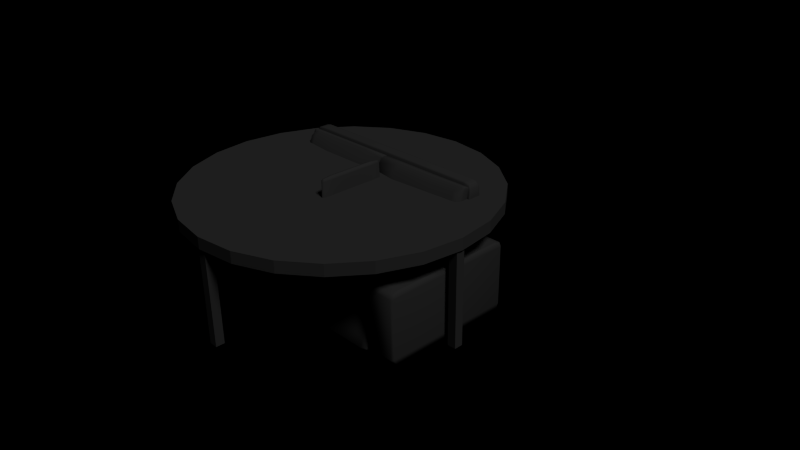 # Source: sitzwuerfel_und_tisch.blend  (saved by Blender 2.66.1; exported with 4.5.12 LTS)
import bpy
from mathutils import Matrix  # noqa: F401  (used for matrix-valued properties, if any)

bpy.ops.wm.read_factory_settings(use_empty=True)
scene = bpy.context.scene
scene.name = 'Scene'

# ---- collections
col_collection_1 = bpy.data.collections.new('Collection 1'); scene.collection.children.link(col_collection_1)
col_collection_2 = bpy.data.collections.new('Collection 2'); scene.collection.children.link(col_collection_2)
col_collection_2.hide_render = True
col_collection_2.hide_viewport = True
col_collection_20 = bpy.data.collections.new('Collection 20'); scene.collection.children.link(col_collection_20)
col_collection_20.hide_render = True
col_collection_20.hide_viewport = True

# ---- materials (node trees are filled in below, after node groups)
mat_sitzwuerfel_weiss = bpy.data.materials.new('sitzwuerfel_weiss')
mat_sitzwuerfel_weiss.alpha_threshold = 0.0
mat_sitzwuerfel_weiss.use_transparent_shadow = False
mat_sitzwuerfel_weiss.roughness = 0.5
mat_sitzwuerfel_weiss.line_color = (0.0, 0.0, 0.0, 1.0)
mat_tisch_lila = bpy.data.materials.new('tisch_lila')
mat_tisch_lila.alpha_threshold = 0.0
mat_tisch_lila.use_transparent_shadow = False
mat_tisch_lila.diffuse_color = (0.3907, 0.814, 0.814, 1.0)
mat_tisch_lila.roughness = 0.5
mat_tisch_lila.line_color = (0.0, 0.0, 0.0, 1.0)
mat_tisch_rund = bpy.data.materials.new('tisch_rund')
mat_tisch_rund.alpha_threshold = 0.0
mat_tisch_rund.use_transparent_shadow = False
mat_tisch_rund.diffuse_color = (0.04955, 0.04955, 0.04955, 1.0)
mat_tisch_rund.roughness = 0.5
mat_tisch_rund.line_color = (0.0, 0.0, 0.0, 1.0)
mat_cleuse_aluminium = bpy.data.materials.new('cleuse_aluminium')
mat_tisch_gruen = bpy.data.materials.new('tisch_gruen')
mat_tisch_gruen.alpha_threshold = 0.0
mat_tisch_gruen.use_transparent_shadow = False
mat_tisch_gruen.diffuse_color = (0.1526, 0.402, 0.1325, 1.0)
mat_tisch_gruen.roughness = 0.5
mat_tisch_gruen.line_color = (0.0, 0.0, 0.0, 1.0)

# ---- material node trees

# ---- world
world_world = bpy.data.worlds.new('World'); scene.world = world_world
world_world.color = (0.0, 0.0, 0.0)
world_world.use_sun_shadow = False
world_world.sun_shadow_jitter_overblur = 0.0
world_world.cycles.sampling_method = 'MANUAL'
world_world.cycles.sample_map_resolution = 256

# ---- cameras
cam_camera = bpy.data.cameras.new('Camera')
cam_camera.clip_end = 100.0
cam_camera.lens = 35.0
cam_camera.sensor_width = 32.0
cam_camera.sensor_height = 18.0
cam_camera.ortho_scale = 7.314
cam_camera.dof.focus_distance = 0.0
cam_camera.dof.aperture_fstop = 128.0

# ---- lights
light_lamp = bpy.data.lights.new('Lamp', 'SUN')
light_lamp.transmission_factor = 0.0
light_lamp.cutoff_distance = 30.0
light_lamp.angle = 0.1993
light_lamp.energy = 1.0
light_lamp.shadow_buffer_clip_start = 1.001
light_lamp.shadow_soft_size = 0.1
light_lamp.shadow_cascade_max_distance = 1000.0
light_lamp.cycles.use_multiple_importance_sampling = False

# ---- meshes
me_cube_003 = bpy.data.meshes.new('Cube.003')
me_cube_003.from_pydata([(0.2955, 0.3, -0.001958), (0.2955, -0.3, -0.001958), (-0.3045, -0.3, -0.001958), (-0.3045, 0.3, -0.001958), (0.2955, 0.3, 0.598), (0.2955, -0.3, 0.598), (-0.3045, -0.3, 0.598), (-0.3045, 0.3, 0.598), (0.2749, 0.2795, 0.598), (0.2749, -0.2795, 0.598), (-0.284, 0.2795, 0.598), (-0.284, -0.2795, 0.598), (0.2749, 0.2795, 0.5923), (0.2749, -0.2795, 0.5923), (-0.284, 0.2795, 0.5923), (-0.284, -0.2795, 0.5923)], [], [(0, 1, 2, 3), (11, 9, 13, 15), (0, 4, 5, 1), (1, 5, 6, 2), (2, 6, 7, 3), (4, 0, 3, 7), (8, 9, 5, 4), (10, 8, 4, 7), (9, 11, 6, 5), (11, 10, 7, 6), (12, 14, 15, 13), (10, 11, 15, 14), (9, 8, 12, 13), (8, 10, 14, 12)])
me_cube_003.polygons.foreach_set('material_index', [0, 0, 0, 0, 0, 0, 0, 0, 0, 0, 1, 0, 0, 0])
me_cube_003.materials.append(mat_sitzwuerfel_weiss)
me_cube_003.materials.append(mat_tisch_lila)
me_cube_003.use_remesh_preserve_volume = False
me_cube_003.use_remesh_preserve_attributes = False
me_cube_003.use_mirror_vertex_groups = False
me_cube_003.update()
me_cube_004 = bpy.data.meshes.new('Cube.004')
me_cube_004.from_pydata([(0.7, 0.2953, 0.06754), (0.7006, 0.2573, 0.02973), (0.8873, 0.4031, 0.03998), (0.8874, 0.4161, 0.06754), (0.8873, 0.3639, 0.02938), (0.8775, 0.4295, 0.06754), (0.8775, 0.3758, 0.02931), (0.7073, -0.4031, 0.03998), (0.7073, -0.4161, 0.06754), (0.7002, -0.2858, 0.04007), (0.7074, -0.3639, 0.02938), (0.7176, -0.4161, 0.03996), (0.7176, -0.4295, 0.06754), (0.7, -0.2953, 0.06754), (0.7176, -0.3758, 0.02931), (0.8873, -0.2858, 0.02761), (0.8775, 0.2953, 0.02748), (0.7074, -0.2858, 0.4882), (0.7074, 0.2858, 0.4882), (0.7176, -0.2953, 0.4883), (0.7176, 0.2953, 0.4883), (0.7012, 0.2187, 0.4873), (0.6744, 0.4413, 0.02739), (0.6897, 0.4411, 0.02744), (0.6742, 0.4411, 0.02139), (0.6379, 0.4414, 0.02738), (0.6892, 0.4409, 0.02159), (0.6379, 0.4411, 0.02132), (0.6974, -0.06492, 0.02739), (0.6978, -0.06606, 0.04136), (0.6962, -0.2024, 0.02744), (0.6962, -0.0615, 0.02139), (0.6978, 0.07511, 0.02738), (0.6982, 0.07511, 0.04136), (0.6965, -0.2069, 0.04136), (0.6951, -0.1887, 0.02159), (0.6965, 0.07511, 0.02132), (-0.6379, -0.4297, 0.02738), (0.6744, 0.4372, 0.01818), (0.6379, 0.4372, 0.01801), (0.6742, 0.4406, 0.0197), (0.6897, 0.4372, 0.01869), (0.6744, 0.4308, 0.01801), (0.6379, 0.4308, 0.01784), (0.6889, 0.4405, 0.02007), (0.6899, 0.4308, 0.01853), (0.6978, 0.304, 0.02738), (0.6978, 0.2652, 0.02738), (0.6965, 0.304, 0.02132), (0.6978, 0.3231, 0.02738), (0.6965, 0.2652, 0.02132), (0.6965, 0.3231, 0.02132), (0.6744, -0.06492, 0.01818), (0.6379, -0.06606, 0.01801), (0.6744, 0.07511, 0.01801), (0.6897, -0.0615, 0.01869), (0.6742, -0.2024, 0.01869), (0.6379, -0.2069, 0.01853), (0.6379, 0.07511, 0.01784), (0.6899, 0.07511, 0.01853), (0.6892, -0.1887, 0.01915), (0.6745, 0.2033, 0.3773), (0.6742, 0.3459, 0.6397), (0.6379, 0.2003, 0.3796), (0.6892, 0.3457, 0.6307), (0.6379, 0.3444, 0.6427), (0.1699, -0.06622, 0.3136), (0.1699, -0.2069, 0.3124), (0.1699, 0.07449, 0.3077), (0.4684, -0.06622, 0.3801), (0.4684, 0.07449, 0.3844), (0.1699, -0.06622, 0.3956), (0.1699, 0.07449, 0.3766), (0.6783, -0.3954, 0.3362), (0.6783, -0.4022, 0.3278), (0.6923, -0.3803, 0.3564), (0.6782, -0.3774, 0.3567), (0.6429, -0.3905, 0.3235), (0.6429, -0.3993, 0.3159), (0.6924, -0.3866, 0.3477), (0.6919, -0.3527, 0.3669), (0.6429, -0.3761, 0.3468), (0.6744, -0.4183, 0.02739), (0.6744, -0.4297, 0.04136), (0.6379, -0.4297, 0.02738), (0.6742, -0.3841, 0.02139), (0.6897, -0.3841, 0.02744), (0.6899, -0.3945, 0.04136), (0.6379, -0.4414, 0.04136), (0.6379, -0.3945, 0.02132), (0.6892, -0.3528, 0.02159), (0.1699, 0.2971, 0.3558), (0.4684, 0.2973, 0.3558), (0.1699, 0.3089, 0.3515), (0.1699, 0.2618, 0.3589), (0.4684, 0.2621, 0.3589), (0.6973, -0.06622, 0.3557), (0.6976, -0.06622, 0.3515), (0.6968, 0.06993, 0.3557), (0.6965, -0.06622, 0.3587), (0.6968, -0.2024, 0.3598), (0.697, -0.2069, 0.3558), (0.697, 0.07449, 0.3515), (0.696, 0.05625, 0.3586), (0.696, -0.1887, 0.362), (0.4569, 0.3658, 0.7575), (0.1658, 0.3683, 0.757), (0.4569, 0.367, 0.7685), (0.1658, 0.3699, 0.768), (0.4569, 0.3047, 0.7767), (0.1658, 0.3044, 0.7767), (0.4569, 0.276, 0.7575), (0.4569, 0.3131, 0.7856), (0.1658, 0.3128, 0.7857), (0.6613, 0.2497, 0.3939), (0.6745, 0.2482, 0.3958), (0.6271, 0.2503, 0.3933), (0.4569, 0.363, 0.7746), (0.1658, 0.3658, 0.7741), (0.6777, 0.3679, 0.7581), (0.6771, 0.3692, 0.7682), (0.6744, -0.06372, 0.309), (0.6898, -0.0588, 0.3071), (0.6745, 0.0799, 0.3315), (0.6379, -0.06536, 0.3097), (0.6742, -0.2024, 0.3051), (0.6892, -0.1887, 0.3029), (0.6902, 0.08591, 0.3266), (0.6379, 0.07789, 0.3332), (0.6379, -0.2069, 0.3071), (0.6744, 0.4389, 0.7822), (0.6897, 0.4388, 0.7596), (0.6744, 0.4414, 0.04136), (0.6379, 0.4389, 0.7897), (0.6744, 0.4351, 0.7897), (0.6899, 0.4349, 0.7665), (0.6899, 0.4411, 0.04136), (0.6379, 0.4351, 0.7975), (0.6379, 0.4414, 0.04136), (0.6982, 0.2652, 0.04136), (0.6742, -0.3159, 0.3075), (0.6744, 0.4281, 0.7897), (0.6899, 0.4277, 0.7665), (0.6379, 0.4281, 0.7975), (0.6974, 0.4372, 0.02739), (0.6978, 0.4308, 0.02738), (0.6962, 0.4372, 0.02139), (0.6982, 0.4308, 0.04136), (0.6965, 0.4308, 0.02132), (0.6379, 0.419, 0.01784), (0.6899, 0.419, 0.01853), (0.6744, 0.304, 0.01801), (0.6379, 0.304, 0.01784), (0.6744, 0.3231, 0.01801), (0.6899, 0.304, 0.01853), (0.6744, 0.2652, 0.01801), (0.6379, 0.2652, 0.01784), (0.6379, 0.3231, 0.01784), (0.6899, 0.3231, 0.01853), (0.6899, 0.2652, 0.01853), (0.8874, 0.4161, 0.4485), (0.8775, 0.4295, 0.4485), (0.7, -0.2953, 0.4492), (0.6744, 0.3655, 0.7822), (0.6897, 0.3634, 0.7596), (0.6744, 0.3708, 0.7897), (0.6379, 0.3651, 0.7897), (0.6742, 0.3607, 0.7596), (0.6892, 0.3589, 0.739), (0.6899, 0.3687, 0.7665), (0.6379, 0.3706, 0.7975), (0.6379, 0.3599, 0.7665), (0.8873, -0.4031, 0.03998), (0.8874, -0.4161, 0.06754), (0.8775, -0.4161, 0.03996), (0.8873, -0.3639, 0.02938), (0.8775, -0.4295, 0.06754), (0.6965, 0.419, 0.02132), (0.8873, 0.4031, 0.476), (0.8775, 0.4161, 0.476), (0.8873, 0.3639, 0.4865), (0.8873, -0.2858, 0.4882), (0.8775, -0.2953, 0.4883), (0.7006, 0.2573, 0.4862), (0.7073, -0.4031, 0.476), (0.7074, -0.3639, 0.4865), (0.7176, -0.4161, 0.476), (0.7176, -0.3758, 0.4866), (0.7006, -0.2573, 0.4862), (0.8873, -0.4031, 0.476), (0.8873, -0.3639, 0.4865), (0.8775, -0.3758, 0.4866), (0.7073, 0.4031, 0.03998), (0.7073, 0.4161, 0.06754), (0.7176, 0.4161, 0.03996), (0.7074, 0.3639, 0.02938), (0.7176, 0.4295, 0.06754), (0.7176, 0.3758, 0.02931), (0.4569, 0.1958, 0.4267), (0.4569, 0.1852, 0.4493), (0.1658, 0.1929, 0.4272), (0.4569, 0.2069, 0.4138), (0.1658, 0.1619, 0.45), (0.1658, 0.2048, 0.4142), (0.6271, 0.2871, 0.7545), (0.6615, 0.209, 0.4265), (0.6751, 0.2117, 0.4258), (0.6615, 0.1938, 0.4489), (0.6614, 0.2078, 0.4138), (0.6747, 0.2104, 0.4137), (0.6752, 0.218, 0.448), (0.7073, 0.4031, 0.476), (0.7074, 0.3639, 0.4865), (0.7176, 0.4161, 0.476), (0.7002, 0.2858, 0.4759), (0.7176, 0.3758, 0.4866), (0.6615, 0.3206, 0.7736), (0.6751, 0.3239, 0.7725), (0.6614, 0.3267, 0.7828), (0.6271, 0.3176, 0.7743), (0.6747, 0.3295, 0.7814), (0.6271, 0.324, 0.7836), (0.6615, 0.2633, 0.4088), (0.6614, 0.2568, 0.3978), (0.6615, 0.2714, 0.4306), (0.6751, 0.2607, 0.4098), (0.6747, 0.2546, 0.3992), (0.6271, 0.2723, 0.4303), (0.6752, 0.2687, 0.4314), (0.7176, -0.2953, 0.02748), (0.6777, 0.2555, 0.4116), (0.6779, 0.2633, 0.4332), (0.6771, 0.25, 0.4013), (0.6615, 0.3694, 0.7352), (0.6613, 0.3722, 0.7727), (0.6271, 0.3712, 0.7731), (0.4569, 0.2503, 0.3933), (0.1658, 0.2488, 0.3936), (0.6615, 0.3754, 0.7558), (0.6614, 0.3761, 0.7668), (0.6751, 0.3732, 0.7564), (0.6747, 0.374, 0.767), (0.4569, 0.2642, 0.4084), (0.1658, 0.2619, 0.4088), (0.4569, 0.2576, 0.3973), (0.1658, 0.2559, 0.3976), (0.1658, 0.2686, 0.431), (0.4569, 0.2719, 0.4304), (0.1699, -0.389, 0.2725), (0.1699, -0.3689, 0.2887), (0.4684, -0.369, 0.2926), (0.1699, -0.3992, 0.2737), (0.6782, -0.06622, 0.3027), (0.6782, -0.2024, 0.3073), (0.6429, -0.06622, 0.3025), (0.6782, 0.06993, 0.303), (0.6922, -0.06622, 0.3031), (0.6919, -0.1887, 0.3064), (0.6429, -0.2069, 0.3089), (0.6429, 0.07449, 0.3029), (0.6919, 0.05625, 0.3034), (0.6782, -0.06622, 0.3625), (0.6922, -0.06622, 0.3619), (0.6782, 0.06993, 0.3621), (0.6429, -0.06622, 0.3742), (0.6782, -0.2024, 0.3671), (0.6919, 0.05625, 0.3615), (0.6429, 0.07449, 0.3738), (0.4684, 0.309, 0.3459), (0.6783, -0.3911, 0.2875), (0.6782, -0.3697, 0.3019), (0.6923, -0.3742, 0.3077), (0.6783, -0.4002, 0.2873), (0.6429, -0.389, 0.2742), (0.6429, -0.369, 0.2909), (0.6919, -0.3509, 0.3129), (0.6924, -0.3813, 0.307), (0.6429, -0.3992, 0.2752), (0.4684, 0.2973, 0.3079), (0.1699, 0.2973, 0.3079), (0.1699, 0.2621, 0.3054), (0.1699, 0.309, 0.3115), (0.4684, -0.3763, 0.3487), (0.1699, -0.3904, 0.3215), (0.1699, -0.3993, 0.3142), (0.1699, -0.3757, 0.344), (0.6976, -0.06622, 0.3459), (0.697, -0.2069, 0.3502), (0.6783, -0.4009, 0.322), (0.6429, -0.3989, 0.3099), (0.6924, -0.3853, 0.3419), (0.6783, 0.2859, 0.3558), (0.6783, 0.2973, 0.3515), (0.6429, 0.2973, 0.3558), (0.6782, 0.2517, 0.3588), (0.6923, 0.2517, 0.3557), (0.6924, 0.2621, 0.3515), (0.6429, 0.309, 0.3515), (0.6429, 0.2621, 0.3589), (0.6919, 0.2204, 0.3586), (0.6429, 0.309, 0.3459), (0.6783, 0.2859, 0.3079), (0.6782, 0.2517, 0.3055), (0.6429, 0.2973, 0.3079), (0.6783, 0.2973, 0.3115), (0.6923, 0.2517, 0.3079), (0.6919, 0.2204, 0.3056), (0.6429, 0.2621, 0.3054), (0.6429, 0.309, 0.3115), (0.6924, 0.2621, 0.3115), (0.6973, -0.06622, 0.3079), (0.6965, -0.06622, 0.3055), (0.6968, 0.06993, 0.3079), (0.6976, -0.06622, 0.3115), (0.6968, -0.2024, 0.3114), (0.696, -0.1887, 0.3085), (0.696, 0.05625, 0.3056), (0.697, 0.07449, 0.3115), (0.697, -0.2069, 0.3153), (-0.6997, 0.2858, 0.04007), (-0.7001, 0.2573, 0.02973), (-0.6995, 0.2953, 0.06754), (-0.8873, 0.4031, 0.03998), (-0.8775, 0.4161, 0.03996), (-0.8874, 0.4161, 0.06754), (-0.8775, 0.4295, 0.06754), (-0.8775, 0.3758, 0.02931), (-0.7068, -0.4031, 0.03998), (-0.7069, -0.3639, 0.02938), (-0.6997, -0.2858, 0.04007), (-0.7068, -0.4161, 0.06754), (-0.6995, -0.2953, 0.06754), (-0.8775, 0.2953, 0.02748), (-0.6744, 0.4413, 0.02739), (-0.6742, 0.4411, 0.02139), (-0.6897, 0.4411, 0.02744), (-0.6379, 0.4411, 0.02132), (-0.6892, 0.4409, 0.02159), (-0.6974, -0.06492, 0.02739), (-0.6978, 0.07511, 0.02738), (-0.6962, -0.0615, 0.02139), (-0.6962, -0.2024, 0.02744), (-0.6978, -0.06606, 0.04136), (-0.6982, 0.07511, 0.04136), (-0.6965, 0.07511, 0.02132), (-0.6951, -0.1887, 0.02159), (-0.6965, -0.2069, 0.04136), (-0.6744, 0.4372, 0.01818), (-0.6744, 0.4308, 0.01801), (-0.6897, 0.4372, 0.01869), (-0.6742, 0.4406, 0.0197), (-0.6379, 0.4372, 0.01801), (-0.6899, 0.4308, 0.01853), (-0.6379, 0.4407, 0.01958), (-0.6978, 0.304, 0.02738), (-0.6978, 0.3231, 0.02738), (-0.6965, 0.304, 0.02132), (-0.6978, 0.2652, 0.02738), (-0.6982, 0.304, 0.04136), (-0.6965, 0.3231, 0.02132), (-0.6965, 0.2652, 0.02132), (-0.6982, 0.2652, 0.04136), (-0.6744, -0.06492, 0.01818), (-0.6742, -0.2024, 0.01869), (-0.6897, -0.0615, 0.01869), (-0.6744, 0.07511, 0.01801), (-0.6892, -0.1887, 0.01915), (-0.6899, 0.07511, 0.01853), (-0.6379, 0.07511, 0.01784), (-0.6742, 0.3466, 0.6397), (-0.6379, 0.3468, 0.6427), (-0.6892, 0.3459, 0.6307), (-0.6903, 0.2123, 0.3705), (-0.1699, -0.06622, 0.3025), (-0.4684, -0.06622, 0.3025), (-0.4684, -0.2069, 0.3029), (-0.4684, 0.07449, 0.3029), (-0.1699, 0.07449, 0.3029), (-0.1699, -0.2069, 0.3034), (-0.1699, -0.06622, 0.38), (-0.4684, -0.06622, 0.38), (-0.1699, -0.2069, 0.3804), (-0.1699, 0.07449, 0.3623), (-0.4684, 0.07449, 0.3681), (-0.6783, -0.3955, 0.3296), (-0.6429, -0.3902, 0.3155), (-0.6782, -0.377, 0.3481), (-0.6923, -0.3802, 0.349), (-0.6783, -0.4025, 0.3219), (-0.6429, -0.3993, 0.3089), (-0.6919, -0.3527, 0.3586), (-0.6924, -0.3866, 0.3408), (-0.6744, -0.4183, 0.02739), (-0.6897, -0.3841, 0.02744), (-0.6742, -0.3841, 0.02139), (-0.6744, -0.4297, 0.04136), (-0.6899, -0.3945, 0.04136), (-0.6892, -0.3528, 0.02159), (-0.6379, -0.3945, 0.02132), (-0.6379, -0.4414, 0.04136), (-0.1699, 0.2973, 0.3558), (-0.4684, 0.2973, 0.3558), (-0.1699, 0.2621, 0.3589), (-0.4684, 0.309, 0.3515), (-0.4684, 0.2621, 0.3589), (-0.1699, 0.309, 0.3515), (-0.6973, -0.06622, 0.3557), (-0.6968, -0.2024, 0.3557), (-0.6965, -0.06622, 0.3587), (-0.6968, 0.06993, 0.3557), (-0.6976, -0.06622, 0.3515), (-0.697, -0.2069, 0.3515), (-0.696, -0.1887, 0.3586), (-0.696, 0.05625, 0.3586), (-0.697, 0.07449, 0.3515), (-0.1658, 0.3773, 0.7554), (-0.4569, 0.3773, 0.7554), (-0.1658, 0.3779, 0.7665), (-0.1658, 0.3716, 0.7347), (-0.4569, 0.3779, 0.7665), (-0.1658, 0.3212, 0.7736), (-0.1658, 0.3273, 0.783), (-0.4569, 0.3212, 0.7736), (-0.4569, 0.3273, 0.783), (-0.6613, 0.2497, 0.3939), (-0.4569, 0.3739, 0.7726), (-0.6379, -0.06606, 0.01801), (-0.6744, -0.06372, 0.309), (-0.6742, -0.2024, 0.3007), (-0.6745, 0.0799, 0.3315), (-0.6898, -0.0588, 0.3071), (-0.6892, -0.1887, 0.2999), (-0.6379, -0.2069, 0.301), (-0.6379, 0.07789, 0.3332), (-0.6902, 0.08591, 0.3266), (-0.6744, 0.4389, 0.7822), (-0.6744, 0.4351, 0.7897), (-0.6744, 0.4414, 0.04136), (-0.6897, 0.4388, 0.7596), (-0.6899, 0.4349, 0.7665), (-0.6899, 0.4411, 0.04136), (-0.6889, -0.291, 0.2983), (-0.6899, 0.4277, 0.7665), (-0.6929, -0.1796, 0.2983), (-0.8873, 0.4031, 0.476), (-0.6974, 0.4372, 0.02739), (-0.6937, 0.4406, 0.02748), (-0.6962, 0.4372, 0.02139), (-0.6978, 0.4308, 0.02738), (-0.6929, 0.4405, 0.02173), (-0.6965, 0.4308, 0.02132), (-0.6982, 0.4308, 0.04136), (-0.694, 0.4407, 0.04136), (-0.6744, 0.419, 0.01801), (-0.6899, 0.419, 0.01853), (-0.6379, 0.419, 0.01784), (-0.6744, 0.304, 0.01801), (-0.6744, 0.2652, 0.01801), (-0.6899, 0.304, 0.01853), (-0.6744, 0.3231, 0.01801), (-0.6379, 0.304, 0.01784), (-0.6379, 0.2652, 0.01784), (-0.6899, 0.2652, 0.01853), (-0.6899, 0.3231, 0.01853), (-0.6744, 0.3658, 0.7822), (-0.6742, 0.3611, 0.7596), (-0.6379, 0.3666, 0.7897), (-0.6744, 0.371, 0.7897), (-0.6897, 0.3635, 0.7596), (-0.6892, 0.3591, 0.739), (-0.6899, 0.3687, 0.7665), (-0.8873, -0.4031, 0.03998), (-0.8873, -0.3639, 0.02938), (-0.8775, -0.4161, 0.03996), (-0.8874, -0.4161, 0.06754), (-0.8775, -0.3758, 0.02931), (-0.8775, -0.4295, 0.06754), (-0.6978, 0.419, 0.02738), (-0.6982, 0.419, 0.04136), (-0.6379, 0.3718, 0.7975), (-0.8775, 0.4161, 0.476), (-0.8873, 0.3639, 0.4865), (-0.8775, 0.3758, 0.4866), (-0.7171, 0.2953, 0.02748), (-0.8775, 0.2953, 0.4883), (-0.8873, 0.2858, 0.4882), (-0.6997, 0.2858, 0.4759), (-0.7001, 0.2573, 0.4862), (-0.7068, -0.4031, 0.476), (-0.7171, -0.4161, 0.476), (-0.7069, -0.3639, 0.4865), (-0.7171, -0.3758, 0.4866), (-0.7001, -0.2573, 0.4862), (-0.8873, -0.4031, 0.476), (-0.8775, -0.4161, 0.476), (-0.8873, -0.3639, 0.4865), (-0.8775, -0.3758, 0.4866), (-0.7171, -0.3758, 0.02931), (-0.7068, 0.4031, 0.03998), (-0.7069, 0.3639, 0.02938), (-0.7171, 0.4161, 0.03996), (-0.7068, 0.4161, 0.06754), (-0.7171, 0.4295, 0.06754), (-0.1658, 0.2081, 0.4267), (-0.1658, 0.2069, 0.4138), (-0.4569, 0.2053, 0.4272), (-0.4569, 0.2058, 0.414), (-0.1658, 0.1723, 0.4491), (-0.4569, 0.1656, 0.4504), (-0.1658, 0.2715, 0.7535), (-0.7068, 0.4161, 0.4485), (-0.1699, -0.3989, 0.3037), (-0.6615, 0.209, 0.4265), (-0.6614, 0.2078, 0.4138), (-0.6615, 0.1893, 0.4489), (-0.6751, 0.2117, 0.4258), (-0.6747, 0.2104, 0.4137), (-0.6271, 0.2069, 0.4138), (-0.6752, 0.218, 0.448), (-0.7068, 0.4031, 0.476), (-0.7069, 0.3639, 0.4865), (-0.6615, 0.3221, 0.7733), (-0.6615, 0.2886, 0.7532), (-0.6271, 0.3212, 0.7736), (-0.6614, 0.328, 0.7826), (-0.6751, 0.3247, 0.7723), (-0.6747, 0.3303, 0.7813), (-0.6615, 0.2633, 0.4088), (-0.6751, 0.2607, 0.4098), (-0.6615, 0.2714, 0.4306), (-0.6271, 0.2642, 0.4084), (-0.6614, 0.2568, 0.3978), (-0.6747, 0.2546, 0.3992), (-0.6752, 0.2687, 0.4314), (-0.6271, 0.2576, 0.3973), (-0.7007, 0.2187, 0.02852), (-0.6777, 0.2555, 0.4116), (-0.6771, 0.25, 0.4013), (-0.6779, 0.2633, 0.4332), (-0.6745, 0.371, 0.7722), (-0.6613, 0.3732, 0.7725), (-0.4569, 0.2503, 0.3933), (-0.6615, 0.3764, 0.7556), (-0.6751, 0.3737, 0.7563), (-0.6614, 0.3771, 0.7666), (-0.6271, 0.3773, 0.7554), (-0.6747, 0.3745, 0.7669), (-0.4569, 0.264, 0.4084), (-0.1658, 0.2642, 0.4084), (-0.4569, 0.2576, 0.3973), (-0.4569, 0.271, 0.4305), (-0.1658, 0.2723, 0.4303), (-0.1658, 0.2576, 0.3973), (-0.1699, -0.389, 0.2681), (-0.4684, -0.3891, 0.2673), (-0.1699, -0.3688, 0.2835), (-0.1699, -0.3992, 0.2695), (-0.4684, -0.3992, 0.2689), (-0.4684, -0.3687, 0.2823), (-0.6782, -0.06622, 0.3027), (-0.6922, -0.06622, 0.3031), (-0.6782, 0.06993, 0.303), (-0.6429, -0.06622, 0.3025), (-0.6782, -0.2024, 0.303), (-0.6919, -0.1887, 0.3034), (-0.6919, 0.05625, 0.3034), (-0.6429, 0.07449, 0.3029), (-0.6429, -0.2069, 0.3029), (-0.6782, -0.06622, 0.3625), (-0.6429, -0.06622, 0.3627), (-0.6782, 0.06993, 0.3621), (-0.6922, -0.06622, 0.3619), (-0.6429, 0.07449, 0.3681), (-0.6919, 0.05625, 0.3615), (-0.6783, -0.3912, 0.2816), (-0.6429, -0.3891, 0.2673), (-0.6783, -0.4003, 0.2819), (-0.6923, -0.3742, 0.3012), (-0.6782, -0.3697, 0.2946), (-0.6429, -0.3687, 0.2823), (-0.6924, -0.3813, 0.3008), (-0.6919, -0.3509, 0.3056), (-0.4684, 0.2973, 0.3079), (-0.1699, 0.309, 0.3115), (-0.1699, 0.2973, 0.3079), (-0.4684, 0.2621, 0.3054), (-0.4684, 0.309, 0.3115), (-0.1699, 0.2621, 0.3054), (-0.1699, -0.3903, 0.3165), (-0.4684, -0.3902, 0.3155), (-0.1699, -0.3993, 0.3097), (-0.1699, -0.375, 0.3378), (-0.4684, -0.3747, 0.3361), (-0.4684, -0.3993, 0.3089), (-0.6783, 0.2859, 0.3558), (-0.6923, 0.2517, 0.3557), (-0.6782, 0.2517, 0.3588), (-0.6429, 0.2973, 0.3558), (-0.6783, 0.2973, 0.3515), (-0.6924, 0.2621, 0.3515), (-0.6919, 0.2204, 0.3586), (-0.6429, 0.2621, 0.3589), (-0.6429, 0.309, 0.3515), (-0.6924, 0.2621, 0.3459), (-0.6783, 0.2973, 0.3459), (-0.6429, 0.309, 0.3459), (-0.6783, 0.2859, 0.3079), (-0.6923, 0.2517, 0.3079), (-0.6783, 0.2973, 0.3115), (-0.6782, 0.2517, 0.3055), (-0.6919, 0.2204, 0.3056), (-0.6924, 0.2621, 0.3115), (-0.6429, 0.309, 0.3115), (-0.6429, 0.2621, 0.3054), (-0.6973, -0.06622, 0.3079), (-0.6968, -0.2024, 0.3079), (-0.6976, -0.06622, 0.3115), (-0.6968, 0.06993, 0.3079), (-0.6965, -0.06622, 0.3055), (-0.696, -0.1887, 0.3056), (-0.697, -0.2069, 0.3115), (-0.697, 0.07449, 0.3115), (-0.696, 0.05625, 0.3056), (0.7002, 0.2858, 0.04007), (0.7012, 0.2187, 0.02852), (0.7002, -0.2858, 0.476), (0.7176, 0.2953, 0.02748), (0.7074, 0.2858, 0.02761), (0.7012, -0.2187, 0.4873), (0.6937, 0.4406, 0.02748), (0.6929, 0.4405, 0.02173), (0.694, -0.3242, 0.04136), (0.6937, -0.3159, 0.02748), (0.6929, -0.291, 0.02173), (0.694, 0.4308, 0.01958), (0.6937, 0.4372, 0.0197), (0.6917, 0.4403, 0.02057), (0.6379, -0.3242, 0.01958), (0.6742, -0.3159, 0.0197), (0.6889, -0.291, 0.02007), (0.694, 0.07511, 0.01958), (0.6937, -0.05922, 0.0197), (0.6929, -0.1796, 0.02007), (0.6982, 0.1933, 0.04136), (0.6978, 0.1933, 0.02738), (0.6965, 0.1933, 0.02132), (0.6379, 0.1933, 0.01784), (0.6744, 0.1933, 0.01801), (0.6899, 0.1933, 0.01853), (0.694, 0.4345, 0.7201), (0.6937, 0.4387, 0.7146), (0.694, 0.4407, 0.04136), (0.6945, 0.04713, 0.3043), (0.6949, -0.06622, 0.304), (0.6945, -0.1796, 0.3067), (0.4684, -0.3236, 0.3166), (0.1699, -0.3236, 0.3118), (0.0, 0.241, 0.353), (0.0, 0.2739, 0.3506), (9.313e-10, 0.2848, 0.3472), (0.4684, 0.1917, 0.3038), (0.1699, 0.1917, 0.3038), (0.6945, 0.04713, 0.3604), (0.6949, -0.06622, 0.3607), (0.6945, -0.1796, 0.3634), (0.1699, -0.2069, 0.3934), (9.313e-10, -0.3809, 0.3124), (0.4684, 0.1917, 0.3697), (0.1699, 0.1916, 0.3697), (0.6953, -0.3242, 0.3598), (0.6951, -0.3159, 0.364), (0.6945, -0.291, 0.3664), (0.0, -0.3652, 0.3506), (0.0, -0.377, 0.3266), (-9.313e-10, -0.3814, 0.3168), (0.6953, 0.1917, 0.3115), (0.6951, 0.1834, 0.308), (0.6945, 0.1585, 0.3058), (0.6779, 0.2235, 0.4462), (0.6777, 0.217, 0.4242), (0.6771, 0.2153, 0.4126), (0.4569, 0.2104, 0.4063), (0.1658, 0.2087, 0.4066), (0.4569, 0.321, 0.788), (0.1658, 0.321, 0.788), (0.6763, 0.2462, 0.3983), (0.6763, 0.3675, 0.7719), (0.6379, 0.4407, 0.01958), (0.6379, -0.3236, 0.31), (0.6903, 0.2123, 0.3705), (0.6379, 0.3534, 0.7201), (0.6742, 0.3547, 0.7146), (0.6889, 0.3535, 0.6982), (0.6929, -0.1796, 0.3007), (0.6939, -0.05561, 0.3037), (0.6945, 0.08957, 0.3182), (0.6978, 0.4372, 0.04136), (0.6889, -0.291, 0.3055), (0.7006, -0.2573, 0.02973), (0.7074, -0.2858, 0.02761), (0.7012, -0.2187, 0.02852), (0.8775, 0.2953, 0.4883), (0.8874, -0.4161, 0.4485), (0.6982, 0.3231, 0.04136), (0.6744, 0.419, 0.01801), (0.6917, -0.2573, 0.3034), (0.7176, 0.4295, 0.4485), (0.7073, 0.4161, 0.4485), (0.6953, -0.3242, 0.319), (0.6951, -0.3159, 0.3153), (0.6945, -0.291, 0.3128), (0.694, 0.3641, 0.7201), (0.6937, 0.3587, 0.7146), (0.6929, 0.3546, 0.6982), (0.6982, 0.304, 0.04136), (0.6978, 0.419, 0.02738), (0.6379, 0.3357, 0.01784), (0.6744, 0.3357, 0.01801), (0.6899, 0.3357, 0.01853), (0.8873, 0.2858, 0.02761), (0.0, 0.2848, 0.3429), (0.0, 0.241, 0.3111), (0.6271, 0.331, 0.7861), (0.6613, 0.3334, 0.7853), (0.6745, 0.3356, 0.7836), (0.6953, 0.1917, 0.3459), (0.694, 0.3231, 0.01958), (0.694, 0.304, 0.01958), (0.694, 0.2652, 0.01958), (0.7, 0.2953, 0.4485), (0.7176, -0.4295, 0.4485), (0.7073, -0.4161, 0.4487), (0.6271, 0.3683, 0.7352), (0.6752, 0.3672, 0.736), (0.1658, 0.258, 0.7572), (0.6899, 0.3764, 0.7665), (0.6744, 0.3784, 0.7897), (0.6379, 0.3781, 0.7975), (0.6978, 0.3357, 0.02738), (0.6965, 0.3357, 0.02132), (0.6982, 0.3357, 0.04136), (0.6271, 0.1929, 0.4491), (0.6271, 0.2081, 0.4267), (0.6271, 0.2069, 0.4138), (0.694, 0.4268, 0.7201), (-0.6379, 0.4282, 0.7975), (0.6982, 0.419, 0.04136), (0.694, 0.419, 0.01958), (0.6777, 0.3292, 0.7707), (0.6771, 0.3343, 0.7795), (0.8775, 0.4161, 0.03996), (0.6745, 0.3705, 0.7723), (0.8775, -0.3758, 0.02931), (0.8775, 0.3758, 0.4866), (0.8775, -0.4161, 0.476), (0.697, 0.07449, 0.3166), (0.6976, -0.06622, 0.3166), (0.697, -0.2069, 0.3205), (0.4684, 0.309, 0.3515), (0.6429, -0.2069, 0.3693), (0.6919, -0.1887, 0.3651), (0.4684, -0.2069, 0.3727), (0.6429, -0.3236, 0.3146), (0.6781, -0.3159, 0.3124), (0.6917, -0.291, 0.3114), (0.6429, 0.1917, 0.361), (0.6781, 0.1834, 0.3609), (0.6917, 0.1585, 0.3604), (0.6271, 0.2104, 0.4063), (0.6613, 0.2112, 0.4065), (0.6745, 0.2135, 0.4071), (0.6429, 0.1917, 0.3038), (0.6781, 0.1834, 0.3039), (0.6917, 0.1585, 0.3043), (0.697, 0.07449, 0.3459), (0.6953, -0.3242, 0.3541), (0.6953, 0.1917, 0.3515), (0.6951, 0.1834, 0.3557), (0.6945, 0.1585, 0.3584), (0.0, 0.2739, 0.3131), (0.0, 0.2848, 0.3199), (0.0, 0.2848, 0.3159), (0.0, -0.3585, 0.3076), (9.313e-10, -0.3753, 0.2884), (0.0, -0.3817, 0.2893), (0.0, -0.3811, 0.2851), (0.0, -0.1979, 0.3617), (0.6752, 0.3163, 0.7525), (0.6615, 0.2913, 0.7536), (0.4569, 0.3581, 0.7371), (0.1658, 0.3606, 0.7367), (0.1699, -0.3989, 0.3082), (0.4684, -0.3993, 0.3173), (0.4684, -0.3906, 0.3251), (0.4684, -0.2069, 0.3118), (0.4684, -0.06622, 0.3075), (0.4684, 0.07449, 0.3044), (0.6783, 0.2973, 0.3459), (0.6924, 0.2621, 0.3459), (0.6271, 0.2576, 0.3973), (0.6271, 0.2642, 0.4084), (0.6271, 0.3744, 0.7559), (0.6271, 0.3753, 0.767), (0.6429, 0.309, 0.3166), (0.6783, 0.2973, 0.3166), (0.6924, 0.2621, 0.3166), (0.6924, -0.3813, 0.3121), (0.6783, -0.4009, 0.2922), (0.6429, -0.3989, 0.2801), (0.1699, 0.309, 0.3166), (0.4684, -0.3989, 0.3113), (0.4684, -0.3989, 0.2814), (0.1699, -0.3989, 0.2785), (0.4684, -0.3992, 0.2765), (0.4684, -0.389, 0.2756), (0.1699, 0.309, 0.3459), (0.4684, 0.309, 0.3115), (0.4684, 0.2621, 0.3054), (-0.6997, -0.2858, 0.4759), (-0.8873, 0.3639, 0.02938), (-0.7069, 0.2858, 0.02761), (-0.7171, -0.2953, 0.4883), (-0.7069, -0.2858, 0.4882), (-0.7007, -0.2187, 0.4873), (-0.8775, -0.2953, 0.02748), (-0.8873, -0.2858, 0.02761), (-0.694, -0.3242, 0.04136), (-0.6937, -0.3159, 0.02748), (-0.6929, -0.291, 0.02173), (-0.694, 0.4308, 0.01958), (-0.6937, 0.4372, 0.0197), (-0.6742, -0.3159, 0.0197), (-0.6889, -0.291, 0.02007), (-0.694, 0.07511, 0.01958), (-0.6937, -0.05922, 0.0197), (-0.6929, -0.1796, 0.02007), (-0.6982, 0.1933, 0.04136), (-0.6978, 0.1933, 0.02738), (-0.6965, 0.1933, 0.02132), (-0.6379, 0.1933, 0.01784), (-0.6744, 0.1933, 0.01801), (-0.6899, 0.1933, 0.01853), (-0.694, 0.4345, 0.7201), (-0.6937, 0.4387, 0.7146), (-0.6945, 0.04713, 0.3043), (-0.6949, -0.06622, 0.304), (-0.6945, -0.1796, 0.3043), (-0.4684, -0.3236, 0.3038), (-0.1699, -0.3236, 0.3055), (-0.4684, 0.1917, 0.3038), (-0.1699, 0.1917, 0.3038), (-0.6945, 0.04713, 0.3604), (-0.6949, -0.06622, 0.3607), (-0.4684, -0.2069, 0.3796), (-0.4684, 0.1917, 0.3668), (-0.1699, 0.1917, 0.361), (-0.6953, -0.3242, 0.3515), (-0.6951, -0.3159, 0.3557), (-0.6945, -0.291, 0.3584), (-0.6953, 0.1917, 0.3115), (-0.6951, 0.1834, 0.308), (-0.6945, 0.1585, 0.3058), (-0.1658, 0.2503, 0.3933), (-0.1658, 0.3739, 0.7726), (-0.6779, 0.2235, 0.4462), (-0.6777, 0.217, 0.4242), (-0.6771, 0.2153, 0.4126), (-0.4569, 0.21, 0.4064), (-0.1658, 0.2104, 0.4063), (-0.4569, 0.3341, 0.7856), (-0.1658, 0.3341, 0.7856), (-0.6763, 0.2462, 0.3983), (-0.6763, 0.368, 0.7718), (-0.6889, 0.4405, 0.02007), (-0.6379, -0.3242, 0.01958), (-0.6379, 0.2003, 0.3796), (-0.6745, 0.2033, 0.3773), (-0.6742, 0.3553, 0.7146), (-0.6889, 0.3538, 0.6982), (-0.6379, 0.4414, 0.02738), (-0.6379, 0.3231, 0.01784), (-0.6379, -0.2069, 0.01853), (-0.6379, -0.06536, 0.3097), (-0.6379, 0.3618, 0.7665), (-0.6379, 0.4414, 0.04136), (-0.6939, -0.05561, 0.3037), (-0.6945, 0.08957, 0.3182), (-0.6978, 0.4372, 0.04136), (-0.6379, -0.3236, 0.2992), (-0.6742, -0.3159, 0.299), (-0.7001, -0.2573, 0.02973), (-0.7069, -0.2858, 0.02761), (-0.8775, -0.4295, 0.4485), (-0.8874, -0.4161, 0.4485), (-0.6982, 0.3231, 0.04136), (-0.6917, -0.2573, 0.2974), (-0.8874, 0.4161, 0.4485), (-0.6953, -0.3242, 0.3115), (-0.6951, -0.3159, 0.308), (-0.6945, -0.291, 0.3058), (-0.694, 0.3642, 0.7201), (-0.6937, 0.3588, 0.7146), (-0.6929, 0.3548, 0.6982), (-0.6379, 0.4308, 0.01784), (-0.6965, 0.419, 0.02132), (-0.6379, 0.3357, 0.01784), (-0.6744, 0.3357, 0.01801), (-0.6899, 0.3357, 0.01853), (-0.8775, -0.2953, 0.4883), (-0.8873, -0.2858, 0.4882), (-0.6613, 0.3347, 0.785), (-0.6745, 0.3363, 0.7835), (-0.6777, 0.3684, 0.758), (-0.6771, 0.3696, 0.7681), (-0.6379, 0.4352, 0.7975), (-0.6379, 0.439, 0.7897), (-0.694, 0.3231, 0.01958), (-0.694, 0.304, 0.01958), (-0.694, 0.2652, 0.01958), (-0.6995, 0.2953, 0.4485), (-0.8775, 0.4295, 0.4485), (-0.6744, 0.4281, 0.7897), (-0.7068, -0.4161, 0.4485), (-0.6995, -0.2953, 0.4485), (-0.6779, 0.3625, 0.7376), (-0.6615, 0.3707, 0.7349), (-0.6752, 0.3679, 0.7358), (-0.7171, 0.2953, 0.4883), (-0.7069, 0.2858, 0.4882), (-0.4569, 0.2715, 0.7535), (-0.6899, 0.3765, 0.7665), (-0.6744, 0.3785, 0.7897), (-0.6982, 0.3357, 0.04136), (-0.6978, 0.3357, 0.02738), (-0.6965, 0.3357, 0.02132), (-0.6271, 0.1875, 0.4493), (-0.6271, 0.2081, 0.4267), (-0.694, 0.4268, 0.7201), (-0.694, 0.419, 0.01958), (-0.6779, 0.3227, 0.7506), (-0.6777, 0.3299, 0.7705), (-0.6771, 0.3349, 0.7794), (-0.7171, 0.3758, 0.02931), (-0.7171, -0.4295, 0.06754), (-0.7171, 0.4295, 0.4485), (-0.7171, 0.3758, 0.4866), (-0.7171, 0.4161, 0.476), (-0.7171, -0.4161, 0.03996), (-0.6271, 0.3716, 0.7347), (-0.697, 0.07449, 0.3166), (-0.6976, -0.06622, 0.3166), (-0.697, -0.2069, 0.3166), (-0.6782, -0.2024, 0.3621), (-0.6919, -0.1887, 0.3615), (-0.6429, -0.3236, 0.3038), (-0.6781, -0.3159, 0.3039), (-0.6917, -0.291, 0.3043), (-0.6781, 0.1834, 0.3609), (-0.6917, 0.1585, 0.3604), (-0.6271, 0.2104, 0.4063), (-0.6613, 0.2112, 0.4065), (-0.6745, 0.2135, 0.4071), (-0.6429, 0.1917, 0.3038), (-0.6781, 0.1834, 0.3039), (-0.6917, 0.1585, 0.3043), (-0.6745, 0.2482, 0.3958), (-0.697, 0.07449, 0.3459), (-0.6976, -0.06622, 0.3459), (-0.697, -0.2069, 0.3459), (-0.6953, 0.1917, 0.3515), (-0.6951, 0.1834, 0.3557), (-0.6945, 0.1585, 0.3584), (-0.6752, 0.3173, 0.7524), (-0.4569, 0.3716, 0.7347), (-0.4684, -0.3989, 0.3029), (-0.6429, -0.3747, 0.3361), (-0.6271, 0.2723, 0.4303), (-0.6271, 0.3273, 0.783), (-0.6271, 0.2877, 0.7535), (-0.6271, 0.3779, 0.7665), (-0.6271, 0.2503, 0.3933), (-0.6271, 0.3739, 0.7726), (-0.6429, 0.309, 0.3166), (-0.6783, 0.2973, 0.3166), (-0.6924, 0.2621, 0.3166), (-0.6924, -0.3813, 0.3057), (-0.6783, -0.4011, 0.2867), (-0.1699, 0.309, 0.3166), (-0.4684, 0.309, 0.3166), (-0.4684, -0.3989, 0.2736), (-0.1699, -0.3989, 0.2743), (-0.6924, -0.3853, 0.335), (-0.6783, -0.4011, 0.316), (-0.6429, -0.3989, 0.3029), (-0.6429, -0.3992, 0.2689), (-0.1699, 0.309, 0.3459), (-0.4684, 0.309, 0.3459), (-0.6429, 0.2973, 0.3079), (0.8873, 0.2858, 0.4882), (0.6917, -0.2573, 0.02057), (0.694, 0.1933, 0.01958), (0.6917, 0.3515, 0.6759), (0.6936, -0.2573, 0.3108), (0.6936, 0.1249, 0.3047), (0.6936, 0.1249, 0.3598), (0.6763, 0.2167, 0.4079), (0.6763, 0.3378, 0.7815), (0.4684, 0.309, 0.3166), (0.8775, -0.4295, 0.4485), (0.8775, -0.2953, 0.02748), (0.6779, 0.3218, 0.7507), (0.694, 0.3723, 0.7201), (0.694, 0.3357, 0.01958), (0.6779, 0.3618, 0.7377), (0.6953, 0.1917, 0.3166), (0.6953, -0.3242, 0.3243), (-0.7007, -0.2187, 0.02852), (-0.8873, 0.2858, 0.02761), (-0.7007, 0.2187, 0.4873), (-0.6917, 0.4403, 0.02057), (-0.6917, -0.2573, 0.02057), (-0.694, 0.1933, 0.01958), (-0.6917, 0.3517, 0.6759), (0.0, -0.06622, 0.3597), (-0.6936, -0.2573, 0.3047), (0.0, 0.1751, 0.3547), (-0.6936, 0.1249, 0.3047), (0.0, 0.06543, 0.3567), (-0.6945, -0.1796, 0.3604), (0.0, -0.3076, 0.318), (-0.6936, 0.1249, 0.3598), (-0.6763, 0.2167, 0.4079), (-0.6763, 0.3385, 0.7814), (-0.6379, 0.3558, 0.7201), (-0.7171, -0.4295, 0.4485), (-0.7171, -0.2953, 0.02748), (-0.6271, 0.3341, 0.7856), (-0.6429, -0.3989, 0.2736), (-0.694, 0.3724, 0.7201), (-0.6379, 0.3792, 0.7975), (-0.694, 0.3357, 0.01958), (-0.6429, -0.2069, 0.3623), (-0.6429, 0.1917, 0.3668), (0.0, -0.1979, 0.3144), (0.0, -0.06622, 0.312), (-0.6953, 0.1917, 0.3166), (-0.6953, -0.3242, 0.3166), (-0.6953, -0.3242, 0.3459), (0.0, 0.1751, 0.3099), (0.0, 0.06543, 0.3099), (-0.6953, 0.1917, 0.3459), (-0.007824, 0.07449, 0.3032), (0.007824, 0.07449, 0.3038), (-0.007824, -0.06622, 0.3049), (0.007824, -0.06622, 0.3062), (-0.007824, -0.2069, 0.3077), (0.007824, -0.2069, 0.3084), (0.007824, 0.07449, 0.3635), (-0.007824, 0.07449, 0.3629), (0.007824, -0.06622, 0.3873), (-0.007824, -0.06622, 0.3657), (0.007824, -0.3992, 0.2737), (-0.007824, -0.3992, 0.2736), (0.007824, -0.389, 0.2725), (-0.007824, -0.389, 0.2724), (0.007824, -0.3689, 0.2887), (-0.007824, -0.3689, 0.2886), (-0.007824, 0.309, 0.3115), (0.007824, 0.309, 0.3115), (-0.007824, 0.2973, 0.3079), (0.007824, 0.2973, 0.3079), (-0.007824, 0.2621, 0.3054), (0.007824, 0.2621, 0.3054), (-0.007824, 0.309, 0.3459), (0.007824, 0.309, 0.3459), (-0.007824, -0.3993, 0.3141), (0.007824, -0.3993, 0.3142), (-0.007824, -0.3904, 0.3214), (0.007824, -0.3904, 0.3215), (-0.007824, -0.3757, 0.3438), (0.007824, -0.3757, 0.344), (0.007824, 0.309, 0.3515), (-0.007824, 0.309, 0.3515), (0.007824, 0.2973, 0.3558), (-0.007824, 0.2973, 0.3558), (0.007824, 0.2621, 0.3589), (-0.007824, 0.2621, 0.3589), (-0.007824, -0.3236, 0.3116), (0.007824, -0.3236, 0.3118), (0.007824, 0.1917, 0.3038), (-0.007824, 0.1917, 0.3038), (0.007824, -0.2069, 0.389), (-0.007824, -0.2069, 0.368), (-0.007824, 0.1917, 0.361), (0.007824, 0.1917, 0.361), (0.007824, 0.309, 0.3166), (-0.007824, 0.309, 0.3166), (-0.007824, -0.3989, 0.2784), (0.007824, -0.3989, 0.2785), (0.007824, -0.3989, 0.3082), (-0.007824, -0.3989, 0.3081), (-0.01096, 0.272, 0.4303), (0.01095, 0.2718, 0.4304), (-6.92e-07, 0.2738, 0.4359), (-0.01096, 0.2642, 0.4084), (0.01096, 0.264, 0.4084), (-3.069e-07, 0.2668, 0.4148), (-0.01096, 0.2576, 0.3973), (0.01096, 0.2575, 0.3973), (-1.513e-07, 0.261, 0.404), (0.01095, 0.194, 0.4493), (-0.01096, 0.2139, 0.4492), (-9.355e-07, 0.2221, 0.4542), (0.01095, 0.2078, 0.4268), (-0.01096, 0.208, 0.4267), (-4.624e-07, 0.2169, 0.4324), (0.01096, 0.2067, 0.4138), (-0.01096, 0.2069, 0.4138), (-1.783e-07, 0.2159, 0.42), (0.01096, 0.2502, 0.3933), (-5.122e-08, 0.2545, 0.4002), (0.01096, 0.3703, 0.7733), (-0.01096, 0.3708, 0.7732), (1.392e-07, 0.3615, 0.7669), (0.01095, 0.2809, 0.756), (-0.01094, 0.3113, 0.7755), (0.01095, 0.3102, 0.7757), (2.852e-06, 0.3114, 0.7692), (-0.01095, 0.3191, 0.7845), (0.01095, 0.3181, 0.7847), (-4.81e-07, 0.3153, 0.778), (-0.01095, 0.3672, 0.7355), (-1.05e-06, 0.3582, 0.7305), (0.01095, 0.3733, 0.7561), (-0.01095, 0.3739, 0.756), (-9.523e-07, 0.3643, 0.7503), (0.01095, 0.3745, 0.7671), (-0.01095, 0.3751, 0.767), (-1.583e-07, 0.3653, 0.761), (-0.01096, 0.2503, 0.3933), (0.01096, 0.2103, 0.4063), (-0.01096, 0.2104, 0.4063), (-4.424e-08, 0.2191, 0.4127), (0.01096, 0.326, 0.787), (-0.01096, 0.3269, 0.7869), (-3.064e-07, 0.3223, 0.7802), (5.924e-06, 0.3078, 0.7497), (0.01095, 0.3665, 0.7356), (-0.01093, 0.3018, 0.7557)], [], [(195, 627, 624, 1), (172, 175, 4, 2), (625, 188, 183, 214), (180, 753, 701, 998), (4, 719, 16, 6), (211, 214, 183, 212), (192, 623, 0, 193), (7, 11, 12, 8), (7, 8, 13, 9), (7, 10, 14, 11), (172, 2, 3, 173), (22, 23, 26, 24), (23, 629, 630, 26), (22, 24, 27, 25), (28, 32, 33, 29), (29, 33, 695, 694), (32, 644, 643, 33), (28, 29, 34, 30), (30, 34, 631, 632), (29, 694, 693, 34), (28, 30, 35, 31), (31, 35, 642, 641), (30, 632, 633, 35), (35, 633, 999, 642), (28, 31, 36, 32), (32, 36, 645, 644), (31, 641, 640, 36), (36, 640, 1000, 645), (38, 42, 43, 39), (38, 40, 44, 41), (41, 44, 636, 635), (38, 41, 45, 42), (41, 635, 634, 45), (46, 47, 50, 48), (48, 50, 728, 727), (47, 644, 645, 50), (50, 645, 1000, 728), (46, 48, 51, 49), (49, 51, 739, 738), (48, 727, 726, 51), (51, 726, 1012, 739), (52, 56, 57, 53), (56, 638, 637, 57), (52, 53, 58, 54), (54, 58, 646, 647), (52, 54, 59, 55), (55, 59, 640, 641), (54, 647, 648, 59), (59, 648, 1000, 640), (52, 55, 60, 56), (56, 60, 639, 638), (55, 641, 642, 60), (60, 642, 999, 639), (62, 64, 692, 691), (62, 691, 690, 65), (378, 1055, 1087, 848), (377, 850, 1090, 1051), (382, 855, 854, 383), (70, 667, 668, 72), (379, 1060, 1058, 382), (251, 812, 1098, 1061), (73, 77, 78, 74), (77, 793, 792, 78), (73, 74, 79, 75), (75, 79, 669, 670), (73, 75, 80, 76), (75, 670, 671, 80), (73, 76, 81, 77), (82, 86, 87, 83), (86, 632, 631, 87), (82, 83, 88, 84), (82, 84, 89, 85), (85, 89, 637, 638), (82, 85, 90, 86), (86, 90, 633, 632), (85, 638, 639, 90), (90, 639, 999, 633), (373, 1053, 1055, 378), (373, 374, 376, 377), (1089, 1052, 1049, 1048), (584, 587, 585, 582), (553, 554, 558, 555), (402, 855, 1093, 1086), (96, 100, 101, 97), (100, 670, 669, 101), (96, 97, 102, 98), (98, 102, 776, 777), (96, 98, 103, 99), (99, 103, 662, 663), (98, 777, 778, 103), (103, 778, 1004, 662), (96, 99, 104, 100), (100, 104, 671, 670), (99, 663, 664, 104), (415, 417, 1137, 1134), (415, 1134, 1131, 418), (105, 106, 108, 107), (420, 1125, 1128, 421), (421, 1128, 1144, 870), (112, 221, 722, 683), (121, 125, 126, 122), (121, 122, 127, 123), (121, 123, 128, 124), (121, 124, 129, 125), (130, 134, 135, 131), (131, 135, 649, 650), (130, 131, 136, 132), (131, 650, 651, 136), (143, 745, 1039, 737), (130, 133, 137, 134), (142, 735, 1011, 744), (133, 915, 914, 137), (53, 57, 881, 426), (171, 883, 1033, 690), (9, 623, 1, 698), (144, 145, 148, 146), (146, 148, 634, 635), (145, 147, 746, 715), (170, 737, 1039, 479), (436, 921, 745, 914), (904, 938, 1040, 934), (134, 137, 143, 141), (151, 155, 156, 152), (155, 647, 646, 156), (151, 152, 157, 153), (153, 157, 716, 717), (151, 153, 158, 154), (154, 158, 726, 727), (153, 717, 718, 158), (158, 718, 1012, 726), (151, 154, 159, 155), (155, 159, 648, 647), (154, 727, 728, 159), (159, 728, 1000, 648), (129, 432, 888, 688), (62, 61, 689, 64), (163, 167, 168, 164), (164, 168, 713, 712), (167, 691, 692, 168), (168, 692, 1001, 713), (163, 164, 169, 165), (165, 169, 735, 736), (164, 712, 711, 169), (169, 711, 1011, 735), (163, 165, 170, 166), (165, 736, 737, 170), (163, 166, 171, 167), (167, 171, 690, 691), (211, 707, 729, 214), (172, 173, 176, 174), (520, 928, 1018, 487), (134, 141, 142, 135), (453, 455, 905, 906), (928, 822, 823, 1018), (178, 160, 161, 179), (146, 635, 636, 630), (431, 443, 895, 441), (395, 889, 441, 396), (430, 885, 443, 431), (192, 195, 1, 623), (699, 627, 626, 229), (193, 0, 729, 707), (187, 191, 182, 19), (189, 178, 180, 190), (196, 706, 161, 5), (321, 919, 923, 331), (184, 186, 187, 185), (197, 6, 16, 626), (194, 750, 6, 197), (625, 214, 729, 162), (14, 229, 1009, 752), (327, 328, 890, 329), (192, 193, 196, 194), (193, 707, 706, 196), (192, 194, 197, 195), (195, 197, 626, 627), (319, 321, 331, 329), (488, 818, 492, 490), (109, 219, 221, 112), (503, 504, 1117, 1114), (503, 1114, 1111, 507), (201, 681, 768, 743), (504, 868, 1141, 1117), (205, 742, 743, 208), (186, 730, 1008, 754), (173, 3, 160, 702), (319, 329, 890, 320), (588, 590, 1075, 1077), (400, 1084, 1082, 405), (548, 552, 549, 547), (205, 208, 209, 206), (206, 209, 680, 679), (208, 769, 770, 209), (209, 770, 1005, 680), (205, 206, 210, 207), (206, 679, 678, 210), (106, 1133, 1136, 108), (420, 421, 423, 422), (486, 487, 492, 818), (211, 212, 215, 213), (11, 174, 176, 12), (175, 752, 1009, 15), (184, 731, 730, 186), (392, 394, 398, 37), (242, 247, 227, 800), (518, 972, 939, 864), (216, 217, 220, 218), (218, 220, 724, 723), (217, 748, 749, 220), (220, 749, 1006, 724), (216, 218, 221, 219), (218, 723, 722, 221), (105, 801, 732, 789), (222, 225, 226, 223), (113, 684, 1143, 1129), (222, 224, 228, 225), (328, 891, 1016, 890), (544, 546, 539, 540), (234, 723, 724, 751), (1148, 1111, 1112, 1146), (246, 1102, 1147, 790), (503, 507, 508, 505), (424, 960, 961, 965), (533, 538, 924, 926), (912, 924, 939, 940), (425, 981, 1036, 869), (541, 867, 959, 980), (419, 979, 981, 425), (200, 1113, 1116, 203), (528, 532, 537, 536), (539, 872, 1032, 911), (1108, 1119, 1120, 1109), (525, 940, 939, 972), (222, 800, 227, 224), (415, 418, 973, 416), (106, 790, 1147, 1133), (228, 733, 1013, 231), (203, 1116, 1140, 682), (238, 239, 241, 240), (223, 226, 115, 114), (1145, 1123, 1122, 1144), (238, 801, 802, 239), (223, 114, 116, 799), (208, 743, 768, 769), (548, 1104, 1107, 552), (552, 1107, 1139, 862), (205, 207, 741, 742), (420, 422, 929, 509), (548, 551, 1101, 1104), (222, 223, 799, 800), (117, 118, 684, 683), (584, 582, 586, 583), (555, 848, 1087, 1066), (279, 1070, 1068, 281), (377, 376, 849, 850), (588, 591, 592, 589), (373, 377, 1051, 1053), (556, 990, 989, 557), (400, 405, 403, 401), (378, 848, 847, 375), (553, 555, 1066, 1064), (553, 1064, 1062, 556), (252, 256, 257, 253), (253, 257, 764, 763), (256, 653, 654, 257), (257, 654, 1002, 764), (252, 253, 258, 254), (254, 258, 794, 795), (253, 763, 762, 258), (252, 254, 259, 255), (255, 259, 771, 772), (254, 795, 796, 259), (252, 255, 260, 256), (256, 260, 652, 653), (255, 772, 773, 260), (260, 773, 1003, 652), (261, 262, 266, 263), (263, 266, 767, 766), (262, 663, 662, 266), (266, 662, 1004, 767), (261, 263, 267, 264), (263, 766, 765, 267), (583, 987, 1096, 1067), (553, 556, 557, 554), (543, 926, 924, 912), (283, 1078, 1076, 284), (269, 273, 274, 270), (270, 274, 762, 763), (269, 270, 275, 271), (271, 275, 710, 709), (270, 763, 764, 275), (275, 764, 1002, 710), (269, 271, 276, 272), (272, 276, 806, 807), (271, 709, 708, 276), (276, 708, 1015, 806), (269, 272, 277, 273), (273, 277, 813, 814), (272, 807, 808, 277), (556, 1062, 1097, 990), (405, 995, 996, 403), (584, 1069, 1071, 587), (587, 1071, 1090, 850), (382, 1058, 1093, 855), (373, 378, 375, 374), (555, 558, 847, 848), (375, 847, 954, 567), (583, 586, 988, 987), (379, 382, 383, 380), (588, 589, 593, 590), (587, 850, 849, 585), (584, 583, 1067, 1069), (400, 402, 1086, 1084), (588, 1077, 1079, 591), (287, 775, 1015, 757), (289, 810, 811, 808), (288, 807, 806, 290), (290, 806, 1015, 775), (120, 686, 1006, 749), (291, 295, 296, 292), (292, 296, 798, 797), (295, 777, 776, 296), (291, 292, 297, 293), (107, 108, 118, 117), (291, 293, 298, 294), (294, 298, 765, 766), (291, 294, 299, 295), (295, 299, 778, 777), (294, 766, 767, 299), (299, 767, 1004, 778), (112, 683, 684, 113), (286, 287, 757, 756), (301, 305, 306, 302), (302, 306, 773, 772), (305, 676, 677, 306), (306, 677, 1003, 773), (301, 302, 307, 303), (302, 772, 771, 307), (198, 199, 202, 200), (301, 303, 308, 304), (304, 308, 803, 804), (308, 816, 1007, 803), (301, 304, 309, 305), (305, 309, 675, 676), (304, 804, 805, 309), (309, 805, 1014, 675), (310, 314, 315, 311), (311, 315, 654, 653), (314, 709, 710, 315), (315, 710, 1002, 654), (310, 311, 316, 312), (312, 316, 677, 676), (311, 653, 652, 316), (316, 652, 1003, 677), (310, 312, 317, 313), (313, 317, 755, 756), (312, 676, 675, 317), (317, 675, 1014, 755), (310, 313, 318, 314), (314, 318, 708, 709), (313, 756, 757, 318), (318, 757, 1015, 708), (322, 324, 325, 323), (820, 535, 1016, 891), (519, 486, 919, 510), (519, 520, 487, 486), (332, 483, 1035, 824), (475, 824, 1035, 497), (327, 329, 331, 330), (330, 331, 923, 922), (215, 20, 701, 753), (213, 179, 161, 706), (190, 181, 182, 191), (363, 881, 874, 831), (15, 1009, 16, 719), (464, 465, 883, 466), (333, 334, 337, 335), (149, 716, 905, 455), (338, 342, 343, 339), (339, 343, 836, 837), (342, 885, 886, 343), (338, 339, 344, 340), (340, 344, 833, 834), (339, 837, 838, 344), (344, 838, 1021, 833), (338, 340, 345, 341), (341, 345, 828, 827), (340, 834, 835, 345), (345, 835, 1020, 828), (338, 341, 346, 342), (341, 827, 826, 346), (333, 879, 336, 334), (347, 348, 352, 349), (349, 352, 829, 830), (477, 904, 934, 933), (150, 747, 1012, 718), (141, 143, 737, 736), (347, 350, 353, 351), (362, 426, 881, 363), (157, 880, 905, 716), (354, 355, 359, 356), (356, 359, 916, 917), (355, 933, 934, 359), (359, 934, 1040, 916), (354, 356, 360, 357), (357, 360, 838, 837), (356, 917, 918, 360), (360, 918, 1021, 838), (354, 357, 361, 358), (357, 837, 836, 361), (89, 398, 874, 637), (362, 363, 366, 364), (364, 366, 835, 834), (363, 831, 832, 366), (366, 832, 1020, 835), (362, 364, 367, 365), (365, 367, 841, 840), (364, 834, 833, 367), (367, 833, 1021, 841), (152, 460, 880, 157), (365, 840, 839, 368), (704, 150, 718, 717), (435, 436, 914, 915), (369, 877, 878, 371), (65, 370, 875, 63), (593, 389, 993, 974), (586, 612, 982, 988), (576, 994, 1037, 986), (66, 67, 1056, 1054), (582, 585, 613, 997), (68, 1052, 1089, 661), (67, 656, 1088, 1056), (72, 668, 1094, 1057), (384, 385, 975, 386), (71, 72, 1057, 1059), (383, 854, 1042, 572), (384, 388, 389, 385), (388, 992, 993, 389), (293, 297, 758, 92), (384, 386, 390, 387), (387, 390, 858, 857), (386, 952, 953, 390), (390, 953, 1028, 858), (384, 387, 391, 388), (388, 391, 991, 992), (387, 857, 856, 391), (391, 856, 1047, 991), (392, 395, 396, 393), (393, 396, 826, 827), (392, 393, 397, 394), (394, 397, 832, 831), (393, 827, 828, 397), (397, 828, 1020, 832), (438, 440, 452, 843), (395, 399, 888, 889), (814, 813, 251, 248), (400, 401, 404, 402), (402, 404, 854, 855), (793, 282, 285, 283), (91, 1083, 1085, 94), (404, 601, 1042, 854), (94, 1085, 1094, 668), (585, 849, 962, 613), (91, 93, 1081, 1083), (406, 410, 411, 407), (407, 411, 856, 857), (410, 967, 968, 411), (411, 968, 1047, 856), (406, 407, 412, 408), (407, 857, 858, 412), (406, 408, 413, 409), (409, 413, 971, 970), (408, 852, 851, 413), (413, 851, 1030, 971), (406, 409, 414, 410), (410, 414, 966, 967), (409, 970, 969, 414), (414, 969, 1050, 966), (415, 416, 419, 417), (110, 113, 1129, 1126), (521, 522, 978, 523), (1137, 1122, 1123, 1138), (421, 870, 869, 423), (423, 869, 1036, 977), (1143, 1121, 1123, 1145), (117, 683, 722, 235), (862, 1139, 1141, 868), (57, 637, 874, 881), (39, 43, 903, 351), (536, 537, 866, 865), (422, 423, 977, 523), (547, 530, 976, 550), (240, 241, 120, 119), (207, 788, 204, 741), (420, 509, 1148, 1125), (529, 925, 948, 976), (552, 862, 541, 549), (239, 234, 751, 241), (1109, 1120, 1139, 1107), (239, 802, 235, 234), (459, 906, 905, 880), (62, 65, 63, 61), (369, 371, 372, 876), (58, 368, 839, 646), (124, 128, 433, 882), (166, 170, 479, 466), (427, 430, 431, 428), (148, 177, 747, 634), (467, 479, 1039, 931), (429, 433, 875, 876), (427, 429, 434, 430), (887, 451, 842, 843), (435, 438, 439, 436), (438, 843, 842, 439), (478, 932, 1038, 937), (435, 437, 440, 438), (746, 744, 1011, 740), (334, 336, 353, 350), (45, 634, 747, 150), (442, 937, 1038, 930), (358, 361, 902, 901), (144, 696, 147, 145), (38, 39, 687, 40), (127, 695, 643, 689), (122, 126, 693, 694), (430, 434, 886, 885), (33, 643, 695), (445, 887, 452, 446), (342, 346, 443, 885), (83, 87, 697, 140), (448, 450, 904, 477), (714, 712, 713, 139), (49, 738, 740, 703), (704, 717, 716, 149), (343, 886, 836), (88, 688, 888, 399), (53, 426, 368, 58), (124, 882, 432, 129), (464, 466, 479, 467), (436, 439, 442, 921), (392, 37, 399, 395), (84, 37, 398, 89), (369, 876, 875, 370), (23, 136, 651, 629), (122, 694, 695, 127), (334, 350, 873, 337), (25, 27, 336, 879), (347, 351, 903, 348), (715, 738, 739, 177), (439, 842, 937, 442), (454, 907, 1040, 938), (346, 826, 895, 443), (361, 836, 1022, 902), (349, 830, 1019, 873), (152, 156, 461, 460), (46, 49, 703, 714), (26, 630, 636, 44), (347, 349, 873, 350), (427, 428, 432, 882), (456, 459, 880, 460), (887, 843, 452), (450, 829, 938, 904), (396, 441, 895, 826), (130, 132, 138, 133), (696, 651, 650), (448, 477, 478, 451), (520, 945, 927, 928), (194, 196, 5, 750), (2, 750, 5, 3), (327, 330, 943, 947), (19, 182, 701, 20), (22, 25, 138, 132), (394, 831, 874, 398), (335, 446, 452, 440), (445, 448, 451, 887), (47, 139, 643, 644), (445, 446, 449, 447), (477, 933, 932, 478), (445, 447, 450, 448), (447, 830, 829, 450), (24, 26, 44, 40), (434, 372, 836, 886), (144, 629, 651, 696), (354, 358, 894, 355), (362, 365, 368, 426), (135, 142, 744, 649), (39, 351, 353, 687), (65, 690, 1033, 370), (894, 900, 1038, 932), (714, 703, 711, 712), (144, 146, 630, 629), (428, 431, 441, 889), (145, 715, 177, 148), (125, 140, 697, 126), (337, 873, 1019, 449), (24, 40, 687, 27), (133, 138, 884, 915), (27, 687, 353, 336), (427, 882, 433, 429), (335, 337, 449, 446), (42, 45, 150, 704), (348, 453, 454, 352), (921, 442, 930, 931), (715, 746, 740, 738), (42, 704, 149, 43), (456, 460, 461, 457), (457, 461, 839, 840), (465, 877, 1033, 883), (456, 457, 462, 458), (458, 462, 918, 917), (457, 840, 841, 462), (462, 841, 1021, 918), (456, 458, 463, 459), (459, 463, 907, 906), (458, 917, 916, 463), (463, 916, 1040, 907), (156, 646, 839, 461), (352, 454, 938, 829), (147, 649, 744, 746), (921, 931, 1039, 745), (355, 894, 932, 933), (493, 893, 892, 494), (213, 215, 753, 179), (8, 12, 730, 731), (472, 819, 1017, 825), (189, 754, 1008, 702), (211, 213, 706, 707), (83, 140, 688, 88), (358, 901, 900, 894), (464, 468, 469, 465), (465, 469, 878, 877), (468, 901, 902, 469), (469, 902, 1022, 878), (369, 370, 1033, 877), (464, 467, 470, 468), (468, 470, 900, 901), (467, 931, 930, 470), (470, 930, 1038, 900), (471, 472, 475, 473), (472, 825, 824, 475), (471, 473, 476, 474), (474, 476, 892, 893), (476, 943, 1034, 892), (177, 739, 1012, 747), (43, 149, 455, 903), (348, 903, 455, 453), (371, 836, 372), (64, 643, 1001, 692), (323, 325, 502, 500), (494, 489, 491, 496), (453, 906, 907, 454), (25, 879, 884, 138), (46, 714, 139, 47), (22, 132, 136, 23), (696, 650, 649, 147), (87, 631, 705, 697), (371, 878, 1022, 836), (126, 697, 705, 693), (84, 88, 399, 37), (166, 466, 883, 171), (480, 482, 945, 946), (326, 942, 483, 332), (186, 754, 191, 187), (320, 890, 1016, 535), (181, 998, 701, 182), (175, 15, 719, 4), (2, 4, 6, 750), (189, 190, 191, 754), (10, 699, 229, 14), (185, 17, 628, 188), (519, 946, 945, 520), (12, 176, 1008, 730), (488, 922, 923, 818), (173, 702, 1008, 176), (488, 490, 491, 489), (490, 822, 821, 491), (498, 499, 942, 500), (501, 502, 944, 510), (490, 492, 823, 822), (323, 500, 942, 326), (499, 320, 535, 820), (9, 13, 0, 623), (488, 489, 1034, 922), (493, 494, 496, 495), (495, 496, 908, 909), (327, 947, 497, 328), (486, 818, 923, 919), (185, 187, 19, 17), (172, 174, 752, 175), (17, 18, 21, 628), (212, 18, 20, 215), (498, 500, 502, 501), (473, 475, 497, 947), (494, 892, 1034, 489), (503, 505, 506, 504), (504, 506, 867, 868), (232, 680, 1005, 685), (424, 980, 959, 960), (225, 228, 231, 230), (506, 517, 959, 867), (200, 202, 1110, 1113), (226, 232, 685, 115), (505, 508, 935, 936), (527, 529, 976, 530), (512, 936, 935, 514), (542, 544, 979, 545), (521, 523, 977, 524), (1147, 1102, 1103, 1132), (199, 741, 204, 111), (547, 549, 534, 530), (507, 509, 929, 508), (473, 947, 943, 476), (328, 497, 1035, 891), (229, 626, 16, 1009), (401, 597, 601, 404), (606, 608, 612, 997), (570, 572, 1042, 957), (596, 957, 1042, 601), (267, 765, 667, 70), (109, 111, 204, 219), (119, 748, 1010, 1013), (512, 515, 516, 513), (513, 516, 961, 960), (515, 865, 866, 516), (516, 866, 1031, 961), (513, 960, 959, 517), (512, 514, 518, 515), (515, 518, 864, 865), (330, 922, 1034, 943), (493, 444, 896, 893), (241, 751, 686, 120), (244, 799, 116, 236), (532, 965, 871, 537), (114, 769, 768, 116), (230, 231, 678, 679), (524, 977, 1036, 910), (202, 734, 1124, 1110), (236, 681, 682, 237), (542, 545, 948, 925), (521, 524, 526, 525), (525, 526, 941, 940), (524, 910, 911, 526), (526, 911, 1032, 941), (527, 531, 532, 528), (862, 868, 867, 541), (546, 913, 872, 539), (527, 528, 533, 529), (529, 533, 926, 925), (244, 236, 237, 245), (527, 530, 534, 531), (496, 491, 821, 908), (11, 14, 752, 174), (519, 510, 944, 946), (240, 119, 1013, 733), (531, 424, 965, 532), (863, 425, 869, 870), (115, 685, 1005, 770), (417, 419, 425, 863), (107, 117, 235, 802), (751, 724, 1006, 686), (1124, 1126, 1127, 1146), (225, 230, 232, 226), (540, 910, 1036, 981), (231, 1013, 1010, 678), (540, 539, 911, 910), (1146, 1127, 1125, 1148), (542, 543, 546, 544), (118, 1121, 1143, 684), (543, 912, 913, 546), (1141, 1139, 1120, 1142), (544, 540, 981, 979), (512, 513, 517, 936), (243, 245, 1108, 1105), (416, 545, 979, 419), (505, 936, 517, 506), (542, 925, 926, 543), (507, 1111, 1148, 509), (537, 871, 1031, 866), (248, 1063, 1065, 249), (554, 575, 579, 558), (249, 1065, 1088, 656), (589, 385, 389, 593), (574, 575, 994, 576), (248, 251, 1061, 1063), (278, 279, 281, 816), (380, 383, 572, 569), (557, 989, 1037, 994), (559, 563, 564, 560), (560, 564, 846, 845), (563, 955, 956, 564), (564, 956, 1024, 846), (559, 560, 565, 561), (561, 565, 964, 963), (560, 845, 844, 565), (565, 844, 1026, 964), (559, 561, 566, 562), (791, 1099, 1098, 812), (561, 963, 962, 566), (303, 307, 817, 278), (559, 562, 567, 563), (563, 567, 954, 955), (300, 803, 1007, 268), (795, 66, 68, 796), (796, 68, 661, 660), (79, 290, 775, 669), (816, 281, 809, 1007), (568, 569, 572, 570), (92, 758, 93, 91), (810, 791, 812, 811), (568, 570, 573, 571), (571, 573, 851, 852), (570, 957, 958, 573), (573, 958, 1030, 851), (554, 557, 994, 575), (386, 975, 1041, 952), (401, 403, 602, 597), (720, 659, 1081, 1074), (574, 578, 579, 575), (274, 250, 655, 762), (578, 955, 954, 579), (813, 811, 812, 251), (307, 771, 660, 817), (793, 283, 284, 792), (795, 794, 67, 66), (574, 576, 580, 577), (577, 580, 897, 898), (576, 986, 985, 580), (580, 985, 1046, 897), (574, 577, 581, 578), (578, 581, 956, 955), (577, 898, 899, 581), (581, 899, 1024, 956), (606, 997, 613, 609), (278, 817, 280, 279), (376, 566, 962, 849), (303, 278, 816, 308), (279, 280, 1072, 1070), (374, 375, 567, 562), (281, 1068, 1095, 809), (582, 997, 612, 586), (280, 661, 1089, 1072), (797, 804, 803, 300), (374, 562, 566, 376), (283, 285, 1080, 1078), (284, 1076, 1099, 791), (558, 579, 954, 847), (589, 592, 975, 385), (285, 665, 1091, 1080), (264, 267, 70, 69), (592, 853, 1041, 975), (292, 797, 300, 297), (758, 268, 815, 93), (798, 725, 1014, 805), (991, 1047, 1046, 985), (794, 655, 656, 67), (293, 92, 95, 298), (298, 95, 667, 765), (258, 762, 655, 794), (599, 603, 1050, 969), (1098, 1099, 666, 784), (286, 756, 755, 774), (594, 598, 599, 595), (595, 599, 969, 970), (594, 595, 600, 596), (596, 600, 958, 957), (595, 970, 971, 600), (600, 971, 1030, 958), (594, 596, 601, 597), (277, 808, 811, 813), (814, 248, 249, 250), (77, 81, 282, 793), (594, 597, 602, 598), (817, 660, 661, 280), (259, 796, 660, 771), (288, 289, 808, 807), (666, 674, 1075, 1100), (590, 511, 1100, 1075), (264, 69, 761, 759), (71, 1059, 1091, 665), (591, 1079, 1092, 381), (268, 1007, 809, 815), (591, 381, 853, 592), (261, 265, 760, 262), (606, 609, 610, 607), (607, 610, 861, 860), (609, 963, 964, 610), (610, 964, 1026, 861), (606, 607, 611, 608), (608, 611, 984, 983), (607, 860, 859, 611), (611, 859, 1045, 984), (273, 814, 250, 274), (608, 983, 982, 612), (609, 613, 962, 963), (81, 759, 761, 282), (614, 618, 619, 615), (615, 619, 899, 898), (618, 845, 846, 619), (619, 846, 1024, 899), (614, 615, 620, 616), (616, 620, 951, 950), (615, 898, 897, 620), (620, 897, 1046, 951), (614, 616, 621, 617), (617, 621, 859, 860), (616, 950, 949, 621), (621, 949, 1045, 859), (614, 617, 622, 618), (618, 622, 844, 845), (617, 860, 861, 622), (622, 861, 1026, 844), (1048, 1049, 1051, 1090), (1049, 1044, 1053, 1051), (1044, 1043, 1055, 1053), (1043, 1029, 1087, 1055), (1025, 1027, 1057, 1094), (1027, 1023, 1059, 1057), (784, 785, 1061, 1098), (785, 783, 1063, 1061), (783, 782, 1065, 1063), (782, 1029, 1088, 1065), (780, 781, 1067, 1096), (781, 779, 1069, 1067), (779, 721, 1071, 1069), (721, 1048, 1090, 1071), (1073, 1082, 659, 720), (261, 264, 759, 265), (379, 380, 853, 381), (674, 673, 1077, 1075), (673, 672, 1079, 1077), (672, 786, 1092, 1079), (797, 798, 805, 804), (76, 80, 760, 265), (379, 381, 1092, 1060), (659, 658, 1083, 1081), (658, 657, 1085, 1083), (657, 1025, 1094, 1085), (66, 1054, 1052, 68), (1052, 1054, 1044, 1049), (1054, 1056, 1043, 1044), (1056, 1088, 1029, 1043), (1093, 1058, 1027, 1025), (1058, 1060, 1023, 1027), (1097, 1062, 785, 784), (1062, 1064, 783, 785), (1064, 1066, 782, 783), (1066, 1087, 1029, 782), (1095, 1068, 781, 780), (1068, 1070, 779, 781), (1070, 1072, 721, 779), (1072, 1089, 1048, 721), (1096, 1073, 720, 780), (604, 983, 984, 603), (568, 571, 953, 952), (603, 984, 1045, 1050), (1076, 1078, 673, 674), (1078, 1080, 672, 673), (1080, 1091, 786, 672), (1060, 1092, 786, 1023), (780, 720, 1074, 1095), (568, 952, 1041, 569), (262, 760, 664, 663), (1082, 1084, 658, 659), (1084, 1086, 657, 658), (1086, 1093, 1025, 657), (17, 19, 20, 18), (139, 713, 1001, 643), (480, 946, 944, 920), (487, 1018, 823, 492), (3, 5, 161, 160), (325, 920, 944, 502), (498, 501, 321, 319), (189, 702, 160, 178), (137, 914, 745, 143), (123, 127, 689, 61), (333, 437, 884, 879), (435, 915, 884, 437), (34, 693, 705, 631), (703, 740, 1011, 711), (451, 478, 937, 842), (429, 876, 372, 434), (428, 889, 888, 432), (64, 689, 643), (141, 736, 735, 142), (128, 63, 875, 433), (123, 61, 63, 128), (125, 129, 688, 140), (333, 335, 440, 437), (447, 449, 1019, 830), (417, 863, 1122, 1137), (968, 951, 1046, 1047), (95, 94, 668, 667), (242, 800, 799, 244), (199, 111, 734, 202), (247, 246, 790, 789), (422, 523, 978, 929), (242, 243, 246, 247), (201, 203, 682, 681), (198, 201, 743, 742), (69, 70, 72, 71), (109, 112, 113, 110), (604, 605, 982, 983), (92, 91, 94, 95), (109, 110, 734, 111), (250, 249, 656, 655), (198, 742, 741, 199), (108, 1136, 1121, 118), (216, 219, 204, 788), (210, 678, 1010, 787), (198, 200, 203, 201), (380, 569, 1041, 853), (105, 107, 802, 801), (548, 547, 550, 551), (242, 244, 245, 243), (1102, 1105, 1106, 1103), (1103, 1106, 1104, 1101), (1105, 1108, 1109, 1106), (1106, 1109, 1107, 1104), (549, 541, 980, 534), (230, 679, 680, 232), (1111, 1114, 1115, 1112), (1112, 1115, 1113, 1110), (1114, 1117, 1118, 1115), (1115, 1118, 1116, 1113), (1117, 1141, 1142, 1118), (1118, 1142, 1140, 1116), (234, 235, 722, 723), (912, 940, 941, 913), (236, 116, 768, 681), (238, 233, 732, 801), (1126, 1129, 1130, 1127), (1127, 1130, 1128, 1125), (1129, 1143, 1145, 1130), (1130, 1145, 1144, 1128), (217, 787, 1010, 748), (1131, 1134, 1135, 1132), (1142, 1120, 1119, 1140), (1134, 1137, 1138, 1135), (1135, 1138, 1136, 1133), (245, 237, 1119, 1108), (1146, 1112, 1110, 1124), (528, 536, 538, 533), (536, 865, 864, 538), (965, 961, 1031, 871), (1138, 1123, 1121, 1136), (521, 525, 972, 522), (243, 1105, 1102, 246), (974, 993, 1037, 989), (104, 664, 671), (78, 792, 810, 289), (405, 1082, 1073, 995), (995, 1073, 1096, 987), (995, 987, 988, 996), (966, 1050, 1045, 949), (93, 815, 1074, 1081), (792, 284, 791, 810), (598, 602, 605, 604), (571, 852, 1028, 953), (967, 950, 951, 968), (967, 966, 949, 950), (992, 991, 985, 986), (996, 988, 982, 605), (412, 858, 1028), (598, 604, 603, 599), (784, 666, 1100, 1097), (511, 974, 989, 990), (408, 412, 1028, 852), (97, 101, 287, 286), (511, 990, 1097, 1100), (74, 288, 290, 79), (80, 671, 664, 760), (774, 755, 1014, 725), (74, 78, 289, 288), (815, 809, 1095, 1074), (69, 71, 665, 761), (297, 300, 268, 758), (101, 669, 775, 287), (403, 996, 605, 602), (282, 761, 665, 285), (1099, 1076, 674, 666), (102, 774, 725, 776), (1023, 786, 1091, 1059), (296, 776, 725, 798), (76, 265, 759, 81), (590, 593, 974, 511), (97, 286, 774, 102), (992, 986, 1037, 993), (119, 120, 749, 748), (224, 227, 732, 233), (105, 789, 790, 106), (207, 210, 787, 788), (514, 935, 978, 522), (1132, 1103, 1101, 1131), (224, 233, 733, 228), (913, 941, 1032, 872), (514, 522, 972, 518), (238, 240, 733, 233), (551, 418, 1131, 1101), (247, 789, 732, 227), (538, 864, 939, 924), (550, 976, 948, 973), (531, 534, 980, 424), (863, 870, 1144, 1122), (216, 788, 787, 217), (114, 115, 770, 769), (110, 1126, 1124, 734), (551, 550, 973, 418), (508, 929, 978, 935), (1132, 1135, 1133, 1147), (237, 682, 1140, 1119), (416, 973, 948, 545), (698, 1, 624, 700), (184, 625, 162, 731), (8, 731, 162, 13), (188, 628, 21, 183), (7, 9, 698, 10), (184, 185, 188, 625), (13, 162, 729, 0), (10, 698, 700, 699), (928, 927, 821, 822), (820, 891, 1035, 483), (482, 484, 927, 945), (699, 700, 624, 627), (178, 179, 753, 180), (190, 180, 998, 181), (212, 183, 21, 18), (484, 908, 821, 927), (493, 495, 481, 444), (481, 485, 484, 482), (444, 480, 920, 896), (498, 319, 320, 499), (471, 474, 324, 322), (322, 323, 326, 819), (1017, 332, 824, 825), (501, 510, 919, 321), (495, 909, 485, 481), (485, 909, 908, 484), (444, 481, 482, 480), (474, 893, 896, 324), (324, 896, 920, 325), (499, 820, 483, 942), (819, 326, 332, 1017), (471, 322, 819, 472)])
me_cube_004.polygons.foreach_set('use_smooth', [True] * 1143)
me_cube_004.materials.append(mat_tisch_rund)
me_cube_004.use_remesh_preserve_volume = False
me_cube_004.use_remesh_preserve_attributes = False
me_cube_004.use_mirror_vertex_groups = False
me_cube_004.update()
me_plane = bpy.data.meshes.new('Plane')
me_plane.from_pydata([(0.2309, -0.1497, 0.4155), (0.2109, -0.09582, 0.805), (-0.2237, -0.0828, 0.805), (-0.1618, -0.5602, 0.4002), (-0.2393, -0.1423, 0.4073), (0.2282, -0.5454, 0.4069), (0.2201, -0.0828, 0.805), (0.2402, -0.09753, 0.4225), (0.08501, -0.1444, 0.3995), (-0.1497, -0.1002, 0.805), (-0.07573, -0.1002, 0.805), (0.07218, -0.1002, 0.805), (0.004391, -0.0881, 0.5302), (0.07825, -0.545, 0.3817), (-0.00177, -0.06543, 0.805), (0.07218, -0.06544, 0.805), (0.1461, -0.06544, 0.805), (0.08515, -0.07669, 0.3985), (0.1629, -0.08069, 0.4043), (0.1582, -0.5602, 0.4002), (-0.08178, -0.5602, 0.3961), (-0.07497, -0.0828, 0.8241), (-0.001775, -0.0828, 0.8241), (-0.1562, -0.1046, 0.4264), (-0.1544, -0.09269, 0.5368), (-0.07439, -0.1005, 0.4199), (-0.07452, -0.08941, 0.5321), (0.08517, -0.1005, 0.4199), (-0.1542, -0.06461, 0.5213), (-0.0743, -0.06127, 0.5172), (0.08218, -0.06127, 0.5172), (0.2407, -0.1423, 0.4073), (-0.07491, -0.1231, 0.3759), (0.08509, -0.1231, 0.3759), (0.1631, -0.1269, 0.3831), (-0.224, -0.5344, 0.4152), (-0.2282, -0.1059, 0.4302), (-0.2144, -0.09582, 0.805), (0.231, -0.1337, 0.3968), (-0.224, -0.5334, 0.3964), (-0.1485, -0.06978, 0.8193), (0.2109, -0.06978, 0.805), (-0.2144, -0.06978, 0.805), (-0.2318, -0.5454, 0.4069), (-0.2385, -0.09753, 0.4225), (0.2092, -0.0828, 0.8193), (-0.2128, -0.0828, 0.8193), (0.2348, -0.08264, 0.5339), (-0.08176, -0.5457, 0.4072), (0.1629, -0.1046, 0.4264), (0.07161, -0.09582, 0.8193), (-0.001773, -0.09582, 0.8193), (-0.07516, -0.09582, 0.8193), (0.1585, -0.09269, 0.5368), (0.08196, -0.08941, 0.5321), (0.2305, -0.08794, 0.4129), (0.07161, -0.06978, 0.8193), (-0.07516, -0.06978, 0.8193), (-0.157, -0.1483, 0.4073), (-0.07499, -0.1444, 0.3995), (0.005808, -0.1428, 0.3964), (0.163, -0.1483, 0.4073), (-0.001768, -0.1001, 0.805), (0.1461, -0.1002, 0.805), (-0.1618, -0.545, 0.3862), (-0.08175, -0.545, 0.3817), (-0.001741, -0.545, 0.3798), (0.1582, -0.545, 0.3862), (-0.1497, -0.06544, 0.805), (-0.07573, -0.06544, 0.805), (-0.1562, -0.08069, 0.4043), (-0.07441, -0.07669, 0.3985), (0.006192, -0.07507, 0.3961), (0.07822, -0.5602, 0.3961), (-0.001775, -0.5602, 0.3944), (-0.1482, -0.0828, 0.8241), (0.07142, -0.0828, 0.8241), (0.1446, -0.0828, 0.8241), (0.006238, -0.09886, 0.4172), (0.2254, -0.07163, 0.5273), (-0.2346, -0.08264, 0.5339), (0.004627, -0.05993, 0.5155), (0.2204, -0.5344, 0.4152), (-0.2291, -0.1497, 0.4155), (0.2283, -0.4397, 0.39), (-0.229, -0.1337, 0.3968), (-0.1618, -0.5458, 0.4118), (-0.1616, -0.4447, 0.4072), (0.1582, -0.5458, 0.4118), (-0.1569, -0.1269, 0.3831), (-0.08128, -0.4382, 0.3674), (0.005879, -0.1215, 0.3731), (-0.2417, -0.442, 0.4032), (0.2383, -0.442, 0.4032), (0.2305, -0.1059, 0.4302), (0.2025, -0.09245, 0.8156), (-0.2061, -0.09245, 0.8156), (0.2204, -0.5334, 0.3964), (-0.2282, -0.08794, 0.4129), (0.2025, -0.07316, 0.8156), (-0.2061, -0.07316, 0.8156), (-0.2245, -0.07163, 0.5273), (0.07824, -0.5457, 0.4072), (-0.001745, -0.5457, 0.4054), (0.145, -0.09582, 0.8193), (-0.1485, -0.09582, 0.8193), (0.145, -0.06978, 0.8193), (-0.001774, -0.06978, 0.8193), (-0.2246, -0.09263, 0.5393), (0.2252, -0.09263, 0.5393), (0.1587, -0.06461, 0.5213), (0.2283, -0.4443, 0.4142), (-0.2317, -0.4443, 0.4142), (-0.2317, -0.4397, 0.39), (-0.08134, -0.4443, 0.3998), (-0.001223, -0.4441, 0.3968), (0.07866, -0.4443, 0.3998), (0.1584, -0.4447, 0.4072), (-0.1615, -0.4386, 0.3749), (-0.001166, -0.4379, 0.3644), (0.07872, -0.4382, 0.3674), (0.1585, -0.4386, 0.3749), (-0.1288, -0.1021, 0.3842), (-0.1278, -0.1102, 0.3877), (-0.126, -0.1218, 0.376), (-0.1263, -0.1184, 0.3678), (-0.1273, -0.1102, 0.3644), (0.1284, -0.102, 0.3678), (0.1291, -0.09869, 0.376), (0.1288, -0.1021, 0.3842), (0.1278, -0.1102, 0.3877), (0.1266, -0.1184, 0.3843), (0.126, -0.1218, 0.376), (0.1263, -0.1184, 0.3678), (0.1273, -0.1102, 0.3644), (0.1832, -0.1168, 0.368), (0.1853, -0.1142, 0.3762), (0.183, -0.1166, 0.3843), (0.1777, -0.1228, 0.3878), (0.1724, -0.1291, 0.3845), (0.1702, -0.1319, 0.3762), (0.1725, -0.1293, 0.3678), (0.1779, -0.1231, 0.3645), (0.1985, -0.1503, 0.3688), (0.2018, -0.1496, 0.377), (0.1985, -0.1503, 0.3852), (0.1905, -0.1521, 0.3887), (0.1824, -0.1539, 0.3853), (0.179, -0.1546, 0.377), (0.1824, -0.1539, 0.3687), (0.1905, -0.1521, 0.3653), (0.1999, -0.4845, 0.3679), (0.2033, -0.4856, 0.3761), (0.1999, -0.4868, 0.3842), (0.1917, -0.4874, 0.3876), (0.18, -0.4859, 0.3761), (0.1834, -0.487, 0.3842), (0.1834, -0.4847, 0.3679), (0.1916, -0.4841, 0.3645), (0.2003, -0.5014, 0.3636), (0.2038, -0.5054, 0.3707), (0.2004, -0.5098, 0.3777), (0.1923, -0.512, 0.3805), (0.1841, -0.5107, 0.3775), (0.1805, -0.5067, 0.3704), (0.1837, -0.5023, 0.3633), (0.1919, -0.5001, 0.3605), (0.2013, -0.5104, 0.354), (0.2051, -0.5172, 0.3584), (0.2022, -0.5247, 0.3623), (0.1942, -0.5284, 0.3634), (0.1859, -0.5264, 0.3612), (0.182, -0.5197, 0.3568), (0.1848, -0.5122, 0.3529), (0.1929, -0.5083, 0.3517), (0.204, -0.5156, 0.3349), (0.2082, -0.5232, 0.3369), (0.2057, -0.5317, 0.3379), (0.1979, -0.5361, 0.3374), (0.1895, -0.5338, 0.3357), (0.1853, -0.5263, 0.3337), (0.1878, -0.5178, 0.3326), (0.1955, -0.5133, 0.3331), (0.2651, -0.5143, 0.07588), (0.2563, -0.5267, 0.0697), (0.2444, -0.509, 0.07264), (0.2602, -0.5069, 0.0771), (0.2634, -0.5225, 0.07281), (0.2478, -0.5246, 0.06837), (0.2428, -0.5173, 0.06959), (0.2516, -0.5047, 0.07576), (0.2656, -0.4958, 0.05491), (0.2711, -0.5015, 0.05085), (0.2702, -0.5078, 0.04467), (0.2634, -0.5111, 0.03995), (0.2548, -0.5094, 0.03942), (0.2492, -0.5038, 0.04338), (0.2499, -0.4974, 0.04958), (0.2567, -0.4941, 0.0544), (0.2685, -0.475, 0.04275), (0.2745, -0.4777, 0.03674), (0.2742, -0.4807, 0.02836), (0.2677, -0.4823, 0.02251), (0.2588, -0.4815, 0.02255), (0.2528, -0.4788, 0.02847), (0.253, -0.4757, 0.03687), (0.2596, -0.4742, 0.04281), (0.27, -0.4364, 0.03656), (0.2761, -0.4372, 0.03014), (0.2759, -0.4381, 0.02127), (0.2695, -0.4385, 0.01514), (0.2606, -0.4383, 0.01531), (0.2544, -0.4375, 0.0217), (0.2546, -0.4366, 0.03058), (0.261, -0.4362, 0.03675), (0.2677, -0.1617, 0.01221), (0.2589, -0.1635, 0.01236), (0.2529, -0.1648, 0.01881), (0.2739, -0.1603, 0.01838), (0.2594, -0.1634, 0.03394), (0.2681, -0.1616, 0.03369), (0.2741, -0.1603, 0.02725), (0.253, -0.1648, 0.02776), (0.2485, -0.115, 0.03367), (0.2525, -0.1105, 0.02725), (0.2524, -0.1106, 0.01839), (0.2482, -0.1154, 0.01223), (0.2423, -0.122, 0.01232), (0.2381, -0.1267, 0.01874), (0.2382, -0.1265, 0.02784), (0.2426, -0.1216, 0.03397), (0.1764, -0.09409, 0.0337), (0.1773, -0.08803, 0.02725), (0.1773, -0.08822, 0.01838), (0.1764, -0.09455, 0.01221), (0.175, -0.1034, 0.01237), (0.1741, -0.1095, 0.01882), (0.1742, -0.1093, 0.02775), (0.1751, -0.1029, 0.03393), (-0.00116, -0.0909, 0.03375), (-0.001221, -0.09136, 0.01216), (-0.002391, -0.1002, 0.0124), (-0.003199, -0.1063, 0.01884), (-0.003174, -0.1061, 0.02773), (-0.002329, -0.09972, 0.0339), (-0.1291, -0.09869, 0.376), (-0.1284, -0.102, 0.3678), (-0.1266, -0.1184, 0.3843), (-0.1832, -0.1168, 0.368), (-0.1853, -0.1142, 0.3762), (-0.183, -0.1166, 0.3843), (-0.1777, -0.1228, 0.3878), (-0.1724, -0.1291, 0.3845), (-0.1702, -0.1319, 0.3762), (-0.1725, -0.1293, 0.3678), (-0.1779, -0.1231, 0.3645), (-0.1985, -0.1503, 0.3688), (-0.2018, -0.1496, 0.377), (-0.1985, -0.1503, 0.3852), (-0.1905, -0.1521, 0.3887), (-0.1824, -0.1539, 0.3853), (-0.179, -0.1546, 0.377), (-0.1824, -0.1539, 0.3687), (-0.1905, -0.1521, 0.3653), (-0.1999, -0.4868, 0.3842), (-0.1917, -0.4874, 0.3876), (-0.1834, -0.487, 0.3842), (-0.18, -0.4859, 0.3761), (-0.1834, -0.4847, 0.3679), (-0.1916, -0.4841, 0.3645), (-0.2033, -0.4856, 0.3761), (-0.1999, -0.4845, 0.3679), (-0.2003, -0.5014, 0.3636), (-0.2038, -0.5054, 0.3707), (-0.2004, -0.5098, 0.3777), (-0.1923, -0.512, 0.3805), (-0.1841, -0.5107, 0.3775), (-0.1805, -0.5067, 0.3704), (-0.1837, -0.5023, 0.3633), (-0.1919, -0.5001, 0.3605), (-0.2013, -0.5104, 0.354), (-0.2051, -0.5172, 0.3584), (-0.2022, -0.5247, 0.3623), (-0.1942, -0.5284, 0.3634), (-0.1859, -0.5264, 0.3612), (-0.182, -0.5197, 0.3568), (-0.1848, -0.5122, 0.3529), (-0.1929, -0.5083, 0.3517), (-0.204, -0.5156, 0.3349), (-0.2082, -0.5232, 0.3369), (-0.2057, -0.5317, 0.3379), (-0.1979, -0.5361, 0.3374), (-0.1895, -0.5338, 0.3357), (-0.1853, -0.5263, 0.3337), (-0.1878, -0.5178, 0.3326), (-0.1955, -0.5133, 0.3331), (-0.2634, -0.5225, 0.07281), (-0.2563, -0.5267, 0.0697), (-0.2444, -0.509, 0.07264), (-0.2602, -0.5069, 0.0771), (-0.2651, -0.5143, 0.07588), (-0.2478, -0.5246, 0.06837), (-0.2428, -0.5173, 0.06959), (-0.2516, -0.5047, 0.07576), (-0.2656, -0.4958, 0.05491), (-0.2711, -0.5015, 0.05085), (-0.2702, -0.5078, 0.04467), (-0.2634, -0.5111, 0.03995), (-0.2548, -0.5094, 0.03942), (-0.2492, -0.5038, 0.04338), (-0.2499, -0.4974, 0.04958), (-0.2567, -0.4941, 0.0544), (-0.2685, -0.475, 0.04275), (-0.2745, -0.4777, 0.03674), (-0.2742, -0.4807, 0.02836), (-0.2677, -0.4823, 0.02251), (-0.2588, -0.4815, 0.02255), (-0.2528, -0.4788, 0.02847), (-0.253, -0.4757, 0.03687), (-0.2596, -0.4742, 0.04281), (-0.27, -0.4364, 0.03656), (-0.2761, -0.4372, 0.03014), (-0.2759, -0.4381, 0.02127), (-0.2695, -0.4385, 0.01514), (-0.2606, -0.4383, 0.01531), (-0.2544, -0.4375, 0.0217), (-0.2546, -0.4366, 0.03058), (-0.261, -0.4362, 0.03675), (-0.2681, -0.1616, 0.03369), (-0.2529, -0.1648, 0.01881), (-0.253, -0.1648, 0.02776), (-0.2741, -0.1603, 0.02725), (-0.2594, -0.1634, 0.03394), (-0.2739, -0.1603, 0.01838), (-0.2677, -0.1617, 0.01221), (-0.2589, -0.1635, 0.01236), (-0.2485, -0.115, 0.03367), (-0.2525, -0.1105, 0.02725), (-0.2524, -0.1106, 0.01839), (-0.2482, -0.1154, 0.01223), (-0.2423, -0.122, 0.01232), (-0.2381, -0.1267, 0.01874), (-0.2382, -0.1265, 0.02784), (-0.2426, -0.1216, 0.03397), (-0.1764, -0.09409, 0.0337), (-0.1773, -0.08803, 0.02725), (-0.1773, -0.08822, 0.01838), (-0.1764, -0.09455, 0.01221), (-0.175, -0.1034, 0.01237), (-0.1741, -0.1095, 0.01882), (-0.1742, -0.1093, 0.02775), (-0.1751, -0.1029, 0.03393), (0.00116, -0.09088, 0.03374), (0.0003755, -0.08474, 0.0273), (0.0004006, -0.08493, 0.01834), (0.001221, -0.09134, 0.01217), (0.002391, -0.1002, 0.0124), (0.003199, -0.1063, 0.01884), (0.003174, -0.1061, 0.02773), (0.002329, -0.09972, 0.0339)], [], [(2, 37, 96, 46), (2, 46, 100, 42), (4, 44, 98, 85), (6, 41, 99, 45), (21, 75, 105, 52), (22, 21, 52, 51), (1, 95, 104, 63), (77, 76, 50, 104), (63, 11, 54, 53), (21, 57, 40, 75), (15, 14, 107, 56), (60, 59, 114, 115), (6, 45, 95, 1), (89, 118, 113, 85), (69, 68, 40, 57), (9, 105, 96, 37), (76, 56, 107, 22), (73, 102, 103, 74), (11, 50, 51, 62), (45, 99, 106, 77), (31, 0, 111, 93), (0, 94, 49, 61), (76, 22, 51, 50), (75, 40, 100, 46), (77, 106, 56, 76), (74, 103, 48, 20), (68, 42, 100, 40), (63, 104, 50, 11), (22, 107, 57, 21), (16, 15, 56, 106), (62, 51, 52, 10), (41, 16, 106, 99), (14, 69, 57, 107), (75, 46, 96, 105), (10, 52, 105, 9), (45, 77, 104, 95), (88, 117, 116, 102), (5, 82, 88, 19), (60, 78, 25, 59), (4, 83, 36, 44), (3, 43, 39, 64), (31, 38, 55, 7), (5, 19, 67, 97), (38, 34, 18, 55), (19, 73, 13, 67), (20, 48, 86, 3), (59, 25, 23, 58), (32, 89, 70, 71), (34, 33, 17, 18), (31, 7, 94, 0), (8, 27, 78, 60), (20, 3, 64, 65), (74, 20, 65, 66), (61, 49, 27, 8), (89, 85, 98, 70), (33, 91, 72, 17), (73, 74, 66, 13), (19, 88, 102, 73), (25, 26, 24, 23), (58, 23, 36, 83), (3, 86, 35, 43), (91, 32, 71, 72), (122, 129, 128, 245), (123, 130, 129, 122), (125, 133, 132, 124), (126, 134, 133, 125), (127, 135, 142, 134), (128, 136, 135, 127), (129, 137, 136, 128), (130, 138, 137, 129), (131, 139, 138, 130), (132, 140, 139, 131), (133, 141, 140, 132), (134, 142, 141, 133), (135, 143, 150, 142), (136, 144, 143, 135), (137, 145, 144, 136), (138, 146, 145, 137), (139, 147, 146, 138), (140, 148, 147, 139), (141, 149, 148, 140), (142, 150, 149, 141), (144, 152, 151, 143), (145, 153, 152, 144), (146, 154, 153, 145), (159, 167, 174, 166), (160, 168, 167, 159), (161, 169, 168, 160), (162, 170, 169, 161), (163, 171, 170, 162), (164, 172, 171, 163), (165, 173, 172, 164), (166, 174, 173, 165), (167, 175, 182, 174), (168, 176, 175, 167), (169, 177, 176, 168), (170, 178, 177, 169), (171, 179, 178, 170), (172, 180, 179, 171), (173, 181, 180, 172), (174, 182, 181, 173), (189, 196, 195, 188), (191, 199, 206, 198), (192, 200, 199, 191), (193, 201, 200, 192), (194, 202, 201, 193), (195, 203, 202, 194), (196, 204, 203, 195), (197, 205, 204, 196), (198, 206, 205, 197), (199, 207, 214, 206), (200, 208, 207, 199), (201, 209, 208, 200), (202, 210, 209, 201), (203, 211, 210, 202), (204, 212, 211, 203), (205, 213, 212, 204), (206, 214, 213, 205), (211, 216, 215, 210), (212, 217, 216, 211), (334, 333, 338, 339), (220, 223, 230, 219), (221, 224, 223, 220), (223, 231, 238, 230), (224, 232, 231, 223), (225, 233, 232, 224), (226, 234, 233, 225), (227, 235, 234, 226), (228, 236, 235, 227), (229, 237, 236, 228), (230, 238, 237, 229), (231, 239, 244, 238), (232, 353, 239, 231), (233, 354, 353, 232), (234, 240, 354, 233), (235, 241, 240, 234), (236, 242, 241, 235), (237, 243, 242, 236), (238, 244, 243, 237), (248, 255, 263, 256), (249, 248, 256, 257), (250, 249, 257, 258), (251, 250, 258, 259), (252, 251, 259, 260), (253, 252, 260, 261), (254, 253, 261, 262), (255, 254, 262, 263), (259, 258, 264, 265), (260, 259, 265, 266), (261, 260, 266, 267), (262, 261, 267, 268), (263, 262, 268, 269), (266, 265, 275, 276), (155, 164, 163, 156), (148, 155, 156, 147), (268, 267, 277, 278), (149, 157, 155, 148), (143, 151, 158, 150), (157, 165, 164, 155), (151, 159, 166, 158), (267, 266, 276, 277), (156, 163, 162, 154), (271, 269, 279, 272), (257, 256, 271, 270), (272, 279, 287, 280), (273, 272, 280, 281), (274, 273, 281, 282), (275, 274, 282, 283), (276, 275, 283, 284), (277, 276, 284, 285), (278, 277, 285, 286), (279, 278, 286, 287), (280, 287, 295, 288), (281, 280, 288, 289), (282, 281, 289, 290), (283, 282, 290, 291), (284, 283, 291, 292), (285, 284, 292, 293), (286, 285, 293, 294), (287, 286, 294, 295), (291, 290, 296, 297), (299, 303, 311, 304), (300, 299, 304, 305), (302, 301, 308, 309), (304, 311, 319, 312), (305, 304, 312, 313), (306, 305, 313, 314), (307, 306, 314, 315), (308, 307, 315, 316), (309, 308, 316, 317), (310, 309, 317, 318), (311, 310, 318, 319), (312, 319, 327, 320), (313, 312, 320, 321), (314, 313, 321, 322), (315, 314, 322, 323), (316, 315, 323, 324), (317, 316, 324, 325), (318, 317, 325, 326), (319, 318, 326, 327), (326, 325, 329, 330), (219, 230, 229, 222), (218, 225, 224, 221), (333, 331, 337, 338), (335, 334, 339, 340), (336, 343, 351, 344), (337, 336, 344, 345), (338, 337, 345, 346), (339, 338, 346, 347), (340, 339, 347, 348), (341, 340, 348, 349), (342, 341, 349, 350), (343, 342, 350, 351), (344, 351, 359, 352), (345, 344, 352, 353), (346, 345, 353, 354), (347, 346, 354, 355), (348, 347, 355, 356), (349, 348, 356, 357), (350, 349, 357, 358), (351, 350, 358, 359), (176, 183, 186, 175), (265, 264, 274, 275), (158, 166, 165, 157), (153, 161, 160, 152), (150, 158, 157, 149), (270, 271, 272, 273), (256, 263, 269, 271), (154, 162, 161, 153), (264, 270, 273, 274), (147, 156, 154, 146), (152, 160, 159, 151), (269, 268, 278, 279), (258, 257, 270, 264), (6, 47, 79, 41), (15, 30, 81, 14), (68, 28, 101, 42), (11, 62, 12, 54), (1, 63, 53, 109), (2, 42, 101, 80), (2, 80, 108, 37), (16, 110, 30, 15), (41, 79, 110, 16), (6, 1, 109, 47), (49, 53, 54, 27), (7, 47, 109, 94), (9, 37, 108, 24), (17, 72, 81, 30), (27, 54, 12, 78), (44, 36, 108, 80), (71, 70, 28, 29), (44, 80, 101, 98), (23, 24, 108, 36), (72, 71, 29, 81), (62, 10, 26, 12), (94, 109, 53, 49), (7, 55, 79, 47), (10, 9, 24, 26), (70, 98, 101, 28), (78, 12, 26, 25), (69, 29, 28, 68), (18, 17, 30, 110), (55, 18, 110, 79), (14, 81, 29, 69), (178, 184, 187, 177), (180, 189, 188, 179), (187, 193, 192, 183), (298, 302, 309, 310), (179, 188, 184, 178), (177, 187, 183, 176), (184, 194, 193, 187), (301, 297, 307, 308), (288, 295, 303, 299), (183, 192, 191, 186), (185, 197, 196, 189), (186, 191, 198, 190), (188, 195, 194, 184), (295, 294, 298, 303), (303, 298, 310, 311), (296, 300, 305, 306), (293, 292, 301, 302), (190, 198, 197, 185), (289, 288, 299, 300), (297, 296, 306, 307), (175, 186, 190, 182), (294, 293, 302, 298), (181, 185, 189, 180), (292, 291, 297, 301), (182, 190, 185, 181), (290, 289, 300, 296), (0, 61, 117, 111), (13, 66, 119, 120), (58, 83, 112, 87), (91, 119, 90, 32), (97, 67, 121, 84), (82, 111, 117, 88), (43, 92, 113, 39), (32, 90, 118, 89), (5, 93, 111, 82), (5, 97, 84, 93), (33, 120, 119, 91), (43, 35, 112, 92), (67, 13, 120, 121), (61, 8, 116, 117), (8, 60, 115, 116), (4, 92, 112, 83), (103, 115, 114, 48), (34, 121, 120, 33), (48, 114, 87, 86), (102, 116, 115, 103), (4, 85, 113, 92), (38, 84, 121, 34), (65, 64, 118, 90), (31, 93, 84, 38), (66, 65, 90, 119), (86, 87, 112, 35), (59, 58, 87, 114), (64, 39, 113, 118), (215, 226, 225, 218), (216, 227, 226, 215), (330, 329, 341, 342), (222, 229, 228, 217), (321, 320, 328, 331), (324, 323, 334, 335), (209, 218, 221, 208), (217, 228, 227, 216), (210, 215, 218, 209), (320, 327, 332, 328), (214, 219, 222, 213), (323, 322, 333, 334), (325, 324, 335, 329), (322, 321, 331, 333), (327, 326, 330, 332), (329, 335, 340, 341), (208, 221, 220, 207), (328, 332, 343, 336), (213, 222, 217, 212), (207, 220, 219, 214), (331, 328, 336, 337), (332, 330, 342, 343), (247, 123, 251, 252), (246, 126, 255, 248), (126, 125, 254, 255), (246, 127, 134, 126), (245, 128, 127, 246), (124, 132, 131, 247), (122, 245, 249, 250), (245, 246, 248, 249), (123, 122, 250, 251), (124, 247, 252, 253), (247, 131, 130, 123), (125, 124, 253, 254)])
me_plane.polygons.foreach_set('use_smooth', [True] * 352)
me_plane.polygons.foreach_set('material_index', [0, 0, 0, 0, 0, 0, 0, 0, 0, 0, 0, 0, 0, 0, 0, 0, 0, 0, 0, 0, 0, 0, 0, 0, 0, 0, 0, 0, 0, 0, 0, 0, 0, 0, 0, 0, 0, 0, 0, 0, 0, 0, 0, 0, 0, 0, 0, 0, 0, 0, 0, 0, 0, 0, 0, 0, 0, 0, 0, 0, 0, 0, 1, 1, 1, 1, 1, 1, 1, 1, 1, 1, 1, 1, 1, 1, 1, 1, 1, 1, 1, 1, 1, 1, 1, 1, 1, 1, 1, 1, 1, 1, 1, 1, 1, 1, 1, 1, 1, 1, 1, 1, 1, 1, 1, 1, 1, 1, 1, 1, 1, 1, 1, 1, 1, 1, 1, 1, 1, 1, 1, 1, 1, 1, 1, 1, 1, 1, 1, 1, 1, 1, 1, 1, 1, 1, 1, 1, 1, 1, 1, 1, 1, 1, 1, 1, 1, 1, 1, 1, 1, 1, 1, 1, 1, 1, 1, 1, 1, 1, 1, 1, 1, 1, 1, 1, 1, 1, 1, 1, 1, 1, 1, 1, 1, 1, 1, 1, 1, 1, 1, 1, 1, 1, 1, 1, 1, 1, 1, 1, 1, 1, 1, 1, 1, 1, 1, 1, 1, 1, 1, 1, 1, 1, 1, 1, 1, 1, 1, 1, 1, 1, 1, 1, 1, 1, 1, 1, 1, 1, 1, 1, 1, 1, 1, 1, 1, 1, 1, 1, 1, 1, 1, 1, 0, 0, 0, 0, 0, 0, 0, 0, 0, 0, 0, 0, 0, 0, 0, 0, 0, 0, 0, 0, 0, 0, 0, 0, 0, 0, 0, 0, 0, 0, 1, 1, 1, 1, 1, 1, 1, 1, 1, 1, 1, 1, 1, 1, 1, 1, 1, 1, 1, 1, 1, 1, 1, 1, 1, 1, 0, 0, 0, 0, 0, 0, 0, 0, 0, 0, 0, 0, 0, 0, 0, 0, 0, 0, 0, 0, 0, 0, 0, 0, 0, 0, 0, 0, 1, 1, 1, 1, 1, 1, 1, 1, 1, 1, 1, 1, 1, 1, 1, 1, 1, 1, 1, 1, 1, 1, 1, 1, 1, 1, 1, 1, 1, 1, 1, 1, 1, 1])
me_plane.materials.append(mat_tisch_rund)
me_plane.materials.append(mat_cleuse_aluminium)
me_plane.use_remesh_preserve_volume = False
me_plane.use_remesh_preserve_attributes = False
me_plane.use_mirror_vertex_groups = False
me_plane.update()
me_circle_001 = bpy.data.meshes.new('Circle.001')
me_circle_001.from_pydata([(-0.6565, 0.9866, 0.6655), (-0.9153, 0.9525, 0.6655), (-1.157, 0.8526, 0.6655), (-1.364, 0.6937, 0.6655), (-1.523, 0.4866, 0.6655), (-1.622, 0.2454, 0.6655), (-1.657, -0.01339, 0.6655), (-1.622, -0.2722, 0.6655), (-1.523, -0.5134, 0.6655), (-1.364, -0.7205, 0.6655), (-1.157, -0.8794, 0.6655), (-0.9153, -0.9793, 0.6655), (-0.6565, -1.013, 0.6655), (-0.3977, -0.9793, 0.6655), (-0.1565, -0.8794, 0.6655), (0.05061, -0.7205, 0.6655), (0.2095, -0.5134, 0.6655), (0.3094, -0.2722, 0.6655), (0.3435, -0.01339, 0.6655), (0.3094, 0.2454, 0.6655), (0.2095, 0.4866, 0.6655), (0.05061, 0.6937, 0.6655), (-0.1565, 0.8526, 0.6655), (-0.3977, 0.9525, 0.6655), (-0.6565, 0.9866, 0.7466), (-0.9153, 0.9525, 0.7466), (-1.157, 0.8526, 0.7466), (-1.364, 0.6937, 0.7466), (-1.523, 0.4866, 0.7466), (-1.622, 0.2454, 0.7466), (-1.657, -0.01339, 0.7466), (-1.622, -0.2722, 0.7466), (-1.523, -0.5134, 0.7466), (-1.364, -0.7205, 0.7466), (-1.157, -0.8794, 0.7466), (-0.9153, -0.9793, 0.7466), (-0.6565, -1.013, 0.7466), (-0.3977, -0.9793, 0.7466), (-0.1565, -0.8794, 0.7466), (0.05061, -0.7205, 0.7466), (0.2095, -0.5134, 0.7466), (0.3094, -0.2722, 0.7466), (0.3435, -0.01339, 0.7466), (0.3094, 0.2454, 0.7466), (0.2095, 0.4866, 0.7466), (0.05061, 0.6937, 0.7466), (-0.1565, 0.8526, 0.7466), (-0.3977, 0.9525, 0.7466), (-0.6852, -0.9999, 0.005359), (-0.6852, -0.9425, 0.005359), (-0.6278, -0.9425, 0.005359), (-0.6278, -0.9999, 0.005359), (-0.6852, -0.9999, 0.6819), (-0.6852, -0.9425, 0.6819), (-0.6278, -0.9425, 0.6819), (-0.6278, -0.9999, 0.6819), (0.33, -0.04207, 0.005359), (0.2726, -0.04207, 0.005359), (0.2726, 0.01528, 0.005359), (0.33, 0.01528, 0.005359), (0.33, -0.04207, 0.6819), (0.2726, -0.04207, 0.6819), (0.2726, 0.01528, 0.6819), (0.33, 0.01528, 0.6819), (-0.6278, 0.9731, 0.005359), (-0.6278, 0.9157, 0.005359), (-0.6852, 0.9157, 0.005359), (-0.6852, 0.9731, 0.005359), (-0.6278, 0.9731, 0.6819), (-0.6278, 0.9157, 0.6819), (-0.6852, 0.9157, 0.6819), (-0.6852, 0.9731, 0.6819), (-1.643, 0.01528, 0.005359), (-1.586, 0.01528, 0.005359), (-1.586, -0.04207, 0.005359), (-1.643, -0.04207, 0.005359), (-1.643, 0.01528, 0.6819), (-1.586, 0.01528, 0.6819), (-1.586, -0.04207, 0.6819), (-1.643, -0.04207, 0.6819)], [], [(4, 3, 27, 28), (20, 19, 43, 44), (15, 14, 38, 39), (10, 9, 33, 34), (5, 4, 28, 29), (21, 20, 44, 45), (16, 15, 39, 40), (11, 10, 34, 35), (6, 5, 29, 30), (1, 0, 24, 25), (22, 21, 45, 46), (17, 16, 40, 41), (12, 11, 35, 36), (7, 6, 30, 31), (2, 1, 25, 26), (23, 22, 46, 47), (18, 17, 41, 42), (13, 12, 36, 37), (8, 7, 31, 32), (3, 2, 26, 27), (0, 23, 47, 24), (19, 18, 42, 43), (14, 13, 37, 38), (9, 8, 32, 33), (26, 25, 24, 47, 46, 45, 44, 43, 42, 41, 40, 39, 38, 37, 36, 35, 34, 33, 32, 31, 30, 29, 28, 27), (1, 2, 3, 4, 5, 6, 7, 8, 9, 10, 11, 12, 13, 14, 15, 16, 17, 18, 19, 20, 21, 22, 23, 0), (52, 53, 49, 48), (53, 54, 50, 49), (54, 55, 51, 50), (55, 52, 48, 51), (60, 61, 57, 56), (61, 62, 58, 57), (62, 63, 59, 58), (63, 60, 56, 59), (68, 69, 65, 64), (69, 70, 66, 65), (70, 71, 67, 66), (71, 68, 64, 67), (76, 77, 73, 72), (77, 78, 74, 73), (78, 79, 75, 74), (79, 76, 72, 75)])
me_circle_001.materials.append(mat_tisch_rund)
me_circle_001.use_remesh_preserve_volume = False
me_circle_001.use_remesh_preserve_attributes = False
me_circle_001.use_mirror_vertex_groups = False
me_circle_001.update()
me_cube_002 = bpy.data.meshes.new('Cube.002')
me_cube_002.from_pydata([(-0.45, -0.225, 0.0004661), (-0.45, 0.225, 0.0004661), (0.45, 0.225, 0.0004661), (0.45, -0.225, 0.0004661), (-0.45, -0.225, 0.4231), (-0.3952, -0.1976, 0.4505), (-0.4376, -0.2188, 0.4368), (-0.4176, -0.2088, 0.4468), (-0.45, 0.225, 0.4231), (-0.3952, 0.1976, 0.4505), (-0.4376, 0.2188, 0.4368), (-0.4176, 0.2088, 0.4468), (0.45, 0.225, 0.4231), (0.3952, 0.1976, 0.4505), (0.4376, 0.2188, 0.4368), (0.4176, 0.2088, 0.4468), (0.45, -0.225, 0.4231), (0.3952, -0.1976, 0.4505), (0.4376, -0.2188, 0.4368), (0.4176, -0.2088, 0.4468)], [], [(16, 4, 0, 3), (12, 16, 3, 2), (17, 13, 9, 5), (0, 1, 2, 3), (8, 12, 2, 1), (5, 9, 11, 7), (7, 11, 10, 6), (6, 10, 8, 4), (9, 13, 15, 11), (11, 15, 14, 10), (10, 14, 12, 8), (13, 17, 19, 15), (15, 19, 18, 14), (14, 18, 16, 12), (17, 5, 7, 19), (19, 7, 6, 18), (18, 6, 4, 16), (4, 8, 1, 0)])
me_cube_002.polygons.foreach_set('use_smooth', [0, 0, 0, 0, 0, 1, 1, 1, 1, 1, 1, 1, 1, 1, 1, 1, 1, 0])
me_cube_002.materials.append(mat_sitzwuerfel_weiss)
me_cube_002.use_remesh_preserve_volume = False
me_cube_002.use_remesh_preserve_attributes = False
me_cube_002.use_mirror_vertex_groups = False
me_cube_002.update()
me_cube_001 = bpy.data.meshes.new('Cube.001')
me_cube_001.from_pydata([(0.2955, 0.3, -0.001958), (0.2955, -0.3, -0.001958), (-0.3045, -0.3, -0.001958), (-0.3045, 0.3, -0.001958), (0.2955, 0.3, 0.598), (0.2955, -0.3, 0.598), (-0.3045, -0.3, 0.598), (-0.3045, 0.3, 0.598), (0.2749, 0.2795, 0.598), (0.2749, -0.2795, 0.598), (-0.284, 0.2795, 0.598), (-0.284, -0.2795, 0.598), (0.2749, 0.2795, 0.5923), (0.2749, -0.2795, 0.5923), (-0.284, 0.2795, 0.5923), (-0.284, -0.2795, 0.5923)], [], [(0, 1, 2, 3), (11, 9, 13, 15), (0, 4, 5, 1), (1, 5, 6, 2), (2, 6, 7, 3), (4, 0, 3, 7), (8, 9, 5, 4), (10, 8, 4, 7), (9, 11, 6, 5), (11, 10, 7, 6), (12, 14, 15, 13), (10, 11, 15, 14), (9, 8, 12, 13), (8, 10, 14, 12)])
me_cube_001.polygons.foreach_set('material_index', [0, 0, 0, 0, 0, 0, 0, 0, 0, 0, 1, 0, 0, 0])
me_cube_001.materials.append(mat_sitzwuerfel_weiss)
me_cube_001.materials.append(mat_tisch_gruen)
me_cube_001.use_remesh_preserve_volume = False
me_cube_001.use_remesh_preserve_attributes = False
me_cube_001.use_mirror_vertex_groups = False
me_cube_001.update()
me_cube = bpy.data.meshes.new('Cube')
me_cube.from_pydata([(-1.0, -1.0, -1.0), (-1.0, 1.0, -1.0), (1.0, 1.0, -1.0), (1.0, -1.0, -1.0), (-1.0, -1.0, 1.0), (-1.0, 1.0, 1.0), (1.0, 1.0, 1.0), (1.0, -1.0, 1.0)], [], [(4, 5, 1, 0), (5, 6, 2, 1), (6, 7, 3, 2), (7, 4, 0, 3), (0, 1, 2, 3), (7, 6, 5, 4)])
me_cube.use_remesh_preserve_volume = False
me_cube.use_remesh_preserve_attributes = False
me_cube.use_mirror_vertex_groups = False
me_cube.update()
me_plane_001 = bpy.data.meshes.new('Plane.001')
me_plane_001.from_pydata([(0.2309, -0.1497, 0.4155), (0.2109, -0.09582, 0.805), (-0.2237, -0.0828, 0.805), (-0.1618, -0.5602, 0.4002), (-0.2393, -0.1423, 0.4073), (0.2282, -0.5454, 0.4069), (0.2201, -0.0828, 0.805), (0.2402, -0.09753, 0.4225), (0.08501, -0.1444, 0.3995), (-0.1497, -0.1002, 0.805), (-0.07573, -0.1002, 0.805), (0.07218, -0.1002, 0.805), (0.0007711, -0.09518, 0.6604), (0.07825, -0.545, 0.3817), (-0.00177, -0.06543, 0.805), (0.07218, -0.06544, 0.805), (0.1461, -0.06544, 0.805), (0.08515, -0.07669, 0.3985), (0.1629, -0.08069, 0.4043), (0.1582, -0.5602, 0.4002), (-0.08178, -0.5602, 0.3961), (-0.07497, -0.0828, 0.8241), (-0.001775, -0.0828, 0.8241), (0.2348, -0.08264, 0.5339), (-0.1562, -0.1046, 0.4264), (-0.1544, -0.09269, 0.5368), (-0.07439, -0.1005, 0.4199), (-0.07452, -0.08941, 0.5321), (0.08517, -0.1005, 0.4199), (0.08196, -0.08941, 0.5321), (-0.1532, -0.06599, 0.655), (-0.0743, -0.06127, 0.5172), (0.004627, -0.05993, 0.5155), (0.07707, -0.06432, 0.6535), (0.08218, -0.06127, 0.5172), (0.229, -0.3272, 0.4108), (0.2407, -0.1423, 0.4073), (0.2389, -0.3228, 0.4011), (-0.07907, -0.3249, 0.3915), (0.08093, -0.3249, 0.3915), (-0.07491, -0.1231, 0.3759), (-0.001166, -0.4379, 0.3644), (0.08509, -0.1231, 0.3759), (0.1631, -0.1269, 0.3831), (0.1585, -0.4386, 0.3749), (-0.224, -0.5344, 0.4152), (-0.2282, -0.1059, 0.4302), (-0.2144, -0.09582, 0.805), (0.231, -0.1337, 0.3968), (-0.224, -0.5334, 0.3964), (-0.1485, -0.06978, 0.8193), (0.2109, -0.06978, 0.805), (-0.2144, -0.06978, 0.805), (-0.1511, -0.06556, 0.7744), (-0.2318, -0.5454, 0.4069), (-0.2385, -0.09753, 0.4225), (0.2092, -0.0828, 0.8193), (-0.2128, -0.0828, 0.8193), (0.2225, -0.08294, 0.775), (-0.226, -0.08294, 0.775), (-0.08176, -0.5457, 0.4072), (0.1629, -0.1046, 0.4264), (0.07161, -0.09582, 0.8193), (-0.001773, -0.09582, 0.8193), (-0.07516, -0.09582, 0.8193), (0.2132, -0.09577, 0.7754), (0.1479, -0.09987, 0.7754), (0.07323, -0.09967, 0.7752), (-0.001473, -0.09957, 0.7751), (-0.07627, -0.09967, 0.7752), (0.2305, -0.08794, 0.4129), (0.07161, -0.06978, 0.8193), (-0.07516, -0.06978, 0.8193), (0.2132, -0.07005, 0.7746), (-0.001456, -0.06525, 0.7741), (-0.157, -0.1483, 0.4073), (-0.07499, -0.1444, 0.3995), (0.005808, -0.1428, 0.3964), (0.163, -0.1483, 0.4073), (-0.001768, -0.1001, 0.805), (0.1461, -0.1002, 0.805), (-0.1533, -0.09745, 0.6631), (0.1526, -0.09745, 0.6631), (-0.1618, -0.545, 0.3862), (-0.08175, -0.545, 0.3817), (-0.001741, -0.545, 0.3798), (0.1582, -0.545, 0.3862), (-0.1497, -0.06544, 0.805), (-0.07573, -0.06544, 0.805), (-0.1562, -0.08069, 0.4043), (-0.07441, -0.07669, 0.3985), (0.006192, -0.07507, 0.3961), (0.07822, -0.5602, 0.3961), (-0.001775, -0.5602, 0.3944), (-0.1482, -0.0828, 0.8241), (0.07142, -0.0828, 0.8241), (0.1446, -0.0828, 0.8241), (0.2252, -0.09263, 0.5393), (-0.221, -0.07158, 0.6573), (-0.2245, -0.07163, 0.5273), (0.006238, -0.09886, 0.4172), (0.1585, -0.09269, 0.5368), (-0.07589, -0.06432, 0.6535), (0.2188, -0.07158, 0.6573), (-0.2346, -0.08264, 0.5339), (-0.2307, -0.08357, 0.6606), (0.2282, -0.08357, 0.6606), (0.07691, -0.09584, 0.6612), (-0.1542, -0.06461, 0.5213), (0.0009332, -0.06365, 0.6529), (0.2204, -0.5344, 0.4152), (-0.2291, -0.1497, 0.4155), (-0.2317, -0.4443, 0.4142), (0.2283, -0.4397, 0.39), (-0.229, -0.1337, 0.3968), (-0.2309, -0.3179, 0.3886), (-0.1618, -0.5458, 0.4118), (-0.1601, -0.3268, 0.4011), (-0.08134, -0.4443, 0.3998), (-0.001223, -0.4441, 0.3968), (0.001321, -0.3241, 0.3876), (0.1582, -0.5458, 0.4118), (-0.1569, -0.1269, 0.3831), (-0.1615, -0.4386, 0.3749), (-0.07886, -0.3124, 0.3622), (0.005879, -0.1215, 0.3731), (0.2305, -0.1948, 0.393), (0.2291, -0.3179, 0.3886), (-0.2417, -0.442, 0.4032), (-0.2411, -0.3228, 0.4011), (-0.2398, -0.2022, 0.4042), (0.2402, -0.2022, 0.4042), (0.2383, -0.442, 0.4032), (-0.1616, -0.4447, 0.4072), (0.1622, -0.2073, 0.4034), (-0.1599, -0.3144, 0.3717), (0.0842, -0.1853, 0.369), (0.08114, -0.3124, 0.3622), (0.2305, -0.1059, 0.4302), (0.2025, -0.09245, 0.8156), (-0.2061, -0.09245, 0.8156), (-0.2166, -0.09577, 0.7754), (0.2204, -0.5334, 0.3964), (-0.2282, -0.08794, 0.4129), (0.2025, -0.07316, 0.8156), (-0.2061, -0.07316, 0.8156), (-0.2166, -0.07005, 0.7746), (0.07824, -0.5457, 0.4072), (-0.001745, -0.5457, 0.4054), (0.145, -0.09582, 0.8193), (-0.1485, -0.09582, 0.8193), (-0.1511, -0.09987, 0.7754), (0.145, -0.06978, 0.8193), (-0.001774, -0.06978, 0.8193), (0.1479, -0.06556, 0.7744), (0.07324, -0.06535, 0.7742), (-0.07625, -0.06535, 0.7742), (-0.2211, -0.09511, 0.6635), (-0.2246, -0.09263, 0.5393), (0.2187, -0.09511, 0.6635), (0.2254, -0.07163, 0.5273), (-0.07605, -0.09584, 0.6612), (0.004391, -0.0881, 0.5302), (0.1527, -0.06599, 0.655), (0.1587, -0.06461, 0.5213), (0.2283, -0.4443, 0.4142), (0.2304, -0.2086, 0.4128), (-0.2296, -0.2086, 0.4128), (-0.231, -0.3272, 0.4108), (-0.2295, -0.1948, 0.393), (-0.2317, -0.4397, 0.39), (-0.1578, -0.2073, 0.4034), (-0.07603, -0.2039, 0.3944), (0.004657, -0.2026, 0.3909), (0.07866, -0.4443, 0.3998), (0.08397, -0.2039, 0.3944), (0.1584, -0.4447, 0.4072), (0.1599, -0.3268, 0.4011), (-0.1576, -0.1888, 0.3775), (-0.0758, -0.1853, 0.369), (-0.08128, -0.4382, 0.3674), (0.004895, -0.184, 0.3657), (0.001538, -0.3116, 0.3584), (0.07872, -0.4382, 0.3674), (0.1624, -0.1888, 0.3775), (0.1601, -0.3144, 0.3717)], [], [(2, 59, 141, 47), (2, 47, 140, 57), (2, 57, 145, 52), (2, 52, 146, 59), (4, 130, 167, 111), (4, 55, 143, 114), (4, 114, 169, 130), (5, 132, 165, 110), (6, 51, 144, 56), (14, 74, 156, 88), (21, 94, 150, 64), (23, 106, 159, 97), (30, 98, 146, 53), (42, 136, 181, 125), (39, 175, 173, 120), (15, 155, 74, 14), (22, 21, 64, 63), (6, 1, 65, 58), (10, 9, 151, 69), (88, 156, 53, 87), (76, 75, 171, 172), (1, 139, 149, 80), (43, 184, 136, 42), (113, 44, 185, 127), (96, 95, 62, 149), (80, 11, 67, 66), (78, 8, 175, 134), (21, 72, 50, 94), (15, 14, 153, 71), (79, 10, 69, 68), (77, 76, 172, 173), (6, 56, 139, 1), (122, 178, 169, 114), (36, 131, 126, 48), (88, 87, 50, 72), (9, 150, 140, 47), (1, 80, 66, 65), (95, 71, 153, 22), (92, 147, 148, 93), (11, 62, 63, 79), (56, 144, 152, 96), (125, 181, 179, 40), (120, 173, 172, 38), (36, 0, 166, 131), (110, 165, 176, 121), (9, 47, 141, 151), (87, 53, 146, 52), (75, 111, 167, 171), (0, 138, 61, 78), (102, 30, 53, 156), (95, 22, 63, 62), (11, 79, 68, 67), (16, 154, 155, 15), (8, 77, 173, 175), (51, 73, 154, 16), (37, 131, 166, 35), (94, 50, 145, 57), (96, 152, 71, 95), (93, 148, 60, 20), (87, 52, 145, 50), (80, 149, 62, 11), (0, 78, 134, 166), (40, 179, 178, 122), (48, 126, 184, 43), (38, 172, 171, 117), (22, 153, 72, 21), (16, 15, 71, 152), (6, 58, 73, 51), (79, 63, 64, 10), (51, 16, 152, 144), (14, 88, 72, 153), (94, 57, 140, 150), (10, 64, 150, 9), (56, 96, 149, 139), (132, 37, 35, 165), (41, 180, 124, 182), (17, 91, 32, 34), (121, 176, 174, 147), (25, 81, 157, 158), (116, 133, 112, 45), (5, 110, 121, 19), (85, 84, 180, 41), (77, 100, 26, 76), (4, 111, 46, 55), (162, 12, 161, 27), (91, 90, 31, 32), (129, 168, 167, 130), (117, 171, 167, 168), (24, 25, 158, 46), (3, 54, 49, 83), (132, 113, 127, 37), (182, 124, 179, 181), (129, 130, 169, 115), (84, 83, 123, 180), (23, 160, 103, 106), (36, 48, 70, 7), (28, 29, 162, 100), (174, 39, 120, 119), (5, 19, 86, 142), (90, 89, 108, 31), (104, 105, 98, 99), (104, 158, 157, 105), (128, 112, 168, 129), (142, 86, 44, 113), (176, 177, 39, 174), (12, 68, 69, 161), (138, 97, 101, 61), (54, 128, 170, 49), (31, 108, 30, 102), (48, 43, 18, 70), (19, 92, 13, 86), (20, 60, 116, 3), (70, 18, 164, 160), (5, 142, 113, 132), (101, 82, 107, 29), (60, 118, 133, 116), (55, 46, 158, 104), (82, 66, 67, 107), (106, 103, 73, 58), (76, 26, 24, 75), (54, 45, 112, 128), (159, 65, 66, 82), (40, 122, 89, 90), (108, 99, 98, 30), (118, 38, 117, 133), (43, 42, 17, 18), (135, 115, 169, 178), (124, 135, 178, 179), (36, 7, 138, 0), (105, 59, 146, 98), (35, 166, 134, 177), (180, 123, 135, 124), (128, 129, 115, 170), (55, 104, 99, 143), (148, 119, 118, 60), (7, 70, 160, 23), (13, 85, 41, 183), (105, 157, 141, 59), (37, 127, 126, 131), (61, 101, 29, 28), (29, 107, 12, 162), (8, 28, 100, 77), (81, 151, 141, 157), (103, 163, 154, 73), (20, 3, 83, 84), (93, 20, 84, 85), (78, 61, 28, 8), (44, 183, 137, 185), (122, 114, 143, 89), (42, 125, 91, 17), (119, 120, 38, 118), (18, 17, 34, 164), (97, 159, 82, 101), (185, 137, 136, 184), (137, 182, 181, 136), (127, 185, 184, 126), (100, 162, 27, 26), (165, 35, 177, 176), (92, 93, 85, 13), (7, 23, 97, 138), (107, 67, 68, 12), (183, 41, 182, 137), (19, 121, 147, 92), (26, 27, 25, 24), (109, 102, 156, 74), (161, 69, 151, 81), (86, 13, 183, 44), (123, 170, 115, 135), (34, 32, 109, 33), (27, 161, 81, 25), (147, 174, 119, 148), (106, 58, 65, 159), (89, 143, 99, 108), (160, 164, 163, 103), (83, 49, 170, 123), (75, 24, 46, 111), (163, 33, 155, 154), (3, 116, 45, 54), (32, 31, 102, 109), (125, 40, 90, 91), (133, 117, 168, 112), (177, 134, 175, 39), (164, 34, 33, 163), (33, 109, 74, 155)])
me_plane_001.polygons.foreach_set('use_smooth', [True] * 184)
me_plane_001.materials.append(mat_tisch_rund)
me_plane_001.use_remesh_preserve_volume = False
me_plane_001.use_remesh_preserve_attributes = False
me_plane_001.use_mirror_vertex_groups = False
me_plane_001.update()

# ---- curves / text
cu_nurbscircle = bpy.data.curves.new('NurbsCircle', 'CURVE')
cu_nurbscircle.dimensions = '3D'
_sp = cu_nurbscircle.splines.new('NURBS'); _sp.points.add(7)
_sp.points.foreach_set('co', [0.0, -1.0, 0.0, 1.0, -1.0, -1.0, 0.0, 0.3536, -1.0, 0.0, 0.0, 1.0, -1.0, 1.0, 0.0, 0.3536, 0.0, 1.0, 0.0, 1.0, 1.0, 1.0, 0.0, 0.3536, 1.0, 0.0, 0.0, 1.0, 1.0, -1.0, 0.0, 0.3536])
_sp.order_v = 0
_sp.resolution_u = 1
_sp.use_cyclic_u = True
cu_nurbscircle.use_path = True
cu_nurbscircle.use_path_clamp = True
cu_nurbscircle.bevel_resolution = 0
cu_nurbscircle.resolution_u = 1
cu_nurbscircle.fill_mode = 'HALF'
cu_nurbspath_001 = bpy.data.curves.new('NurbsPath.001', 'CURVE')
cu_nurbspath_001.dimensions = '3D'
_sp = cu_nurbspath_001.splines.new('NURBS'); _sp.points.add(10)
_sp.points.foreach_set('co', [-0.001775, -0.1082, 0.3826, 1.0, 0.1916, -0.1082, 0.3693, 1.0, 0.1916, -0.1082, 0.3884, 1.0, 0.1916, -0.3562, 0.3544, 1.0, 0.1916, -0.5303, 0.3977, 1.0, 0.1916, -0.5276, 0.3301, 1.0, 0.266, -0.5276, 0.02305, 1.0, 0.266, -0.4894, 0.02305, 1.0, 0.266, -0.09549, 0.02305, 1.0, 0.263, -0.09549, 0.02305, 1.0, -0.001775, -0.09549, 0.02305, 1.0])
_sp.order_u = 5
_sp.order_v = 0
_sp.use_endpoint_u = True
cu_nurbspath_001.materials.append(mat_cleuse_aluminium)
cu_nurbspath_001.use_path = True
cu_nurbspath_001.use_path_clamp = True
cu_nurbspath_001.bevel_mode = 'OBJECT'
cu_nurbspath_001.bevel_resolution = 0
cu_nurbspath_001.fill_mode = 'HALF'

# ---- objects
ob_tisch02 = bpy.data.objects.new('tisch02', me_cube_003)
ob_cube_001 = bpy.data.objects.new('Cube.001', me_cube_004)
ob_stuhlsitz = bpy.data.objects.new('stuhlsitz', me_plane)
ob_nurbscircle = bpy.data.objects.new('NurbsCircle', cu_nurbscircle)
ob_tisch_rund = bpy.data.objects.new('tisch_rund', me_circle_001)
ob_sitzwuerfel01 = bpy.data.objects.new('sitzwuerfel01', me_cube_002)
ob_tisch01 = bpy.data.objects.new('tisch01', me_cube_001)
ob_lamp = bpy.data.objects.new('Lamp', light_lamp)
ob_camera = bpy.data.objects.new('Camera', cam_camera)
ob_cube = bpy.data.objects.new('Cube', me_cube)
ob_stuhlsitz_001 = bpy.data.objects.new('stuhlsitz.001', me_plane_001)
ob_stuhlunterbau_001 = bpy.data.objects.new('stuhlunterbau.001', cu_nurbspath_001)

# ---- transforms, parenting, visibility, modifiers, constraints
ob_tisch02.location = (-0.0009273, 2.235e-08, 0.0)
ob_tisch02.lock_rotations_4d = False
ob_tisch02.empty_display_type = 'ARROWS'
ob_tisch02.lineart.crease_threshold = 0.0
ob_cube_001.location = (0.0, 0.0, 0.0)
ob_cube_001.scale = (1.014, 1.019, 1.0)
ob_cube_001.lineart.crease_threshold = 0.0
ob_stuhlsitz.location = (0.0, 0.0, 0.0)
ob_stuhlsitz.rotation_euler = (0.0, 0.0, 1.571)
ob_stuhlsitz.lineart.crease_threshold = 0.0
ob_nurbscircle.location = (0.0, -0.3446, 0.0)
ob_nurbscircle.scale = (0.01018, 0.01018, 0.01018)
ob_nurbscircle.lineart.crease_threshold = 0.0
ob_tisch_rund.location = (0.6599, 0.0, -5.96e-08)
ob_tisch_rund.scale = (1.0, 1.0, 0.9444)
ob_tisch_rund.lineart.crease_threshold = 0.0
ob_sitzwuerfel01.location = (0.0, 0.0, 2.98e-08)
ob_sitzwuerfel01.lineart.crease_threshold = 0.0
ob_tisch01.location = (-0.0009273, 2.235e-08, 0.0)
ob_tisch01.lock_rotations_4d = False
ob_tisch01.empty_display_type = 'ARROWS'
ob_tisch01.lineart.crease_threshold = 0.0
ob_lamp.location = (4.076, 1.005, 5.904)
ob_lamp.rotation_euler = (0.5304, -0.3265, 1.883)
ob_lamp.lock_rotations_4d = False
ob_lamp.empty_display_type = 'ARROWS'
ob_lamp.color = (0.0, 0.0, 0.0, 0.0)
ob_lamp.lineart.crease_threshold = 0.0
ob_camera.location = (3.782, -3.058, 2.829)
ob_camera.rotation_euler = (1.109, 0.01082, 0.8149)
ob_camera.scale = (1.0, 1.0, 1.0)
ob_camera.lock_rotations_4d = False
ob_camera.empty_display_type = 'ARROWS'
ob_camera.color = (0.0, 0.0, 0.0, 0.0)
ob_camera.display_type = 'WIRE'
ob_camera.lineart.crease_threshold = 0.0
ob_cube.location = (0.0, 0.0, 0.4376)
ob_cube.scale = (0.9, 0.45, 0.425)
ob_cube.display_type = 'WIRE'
ob_cube.lineart.crease_threshold = 0.0
ob_stuhlsitz_001.location = (0.0, 0.0, 0.0)
ob_stuhlsitz_001.rotation_euler = (0.0, 0.0, 1.571)
ob_stuhlsitz_001.lineart.crease_threshold = 0.0
ob_stuhlunterbau_001.location = (0.0, 0.0, 0.0)
ob_stuhlunterbau_001.rotation_euler = (0.0, 0.0, 1.571)
ob_stuhlunterbau_001.lineart.crease_threshold = 0.0
_m = ob_stuhlunterbau_001.modifiers.new('Mirror', 'MIRROR')
_m.use_clip = True
cu_nurbspath_001.bevel_object = ob_nurbscircle

# ---- collection membership
col_collection_1.objects.link(ob_tisch02)
col_collection_1.objects.link(ob_cube_001)
col_collection_1.objects.link(ob_stuhlsitz)
col_collection_1.objects.link(ob_nurbscircle)
col_collection_1.objects.link(ob_tisch_rund)
col_collection_1.objects.link(ob_sitzwuerfel01)
col_collection_1.objects.link(ob_tisch01)
col_collection_1.objects.link(ob_lamp)
col_collection_1.objects.link(ob_camera)
col_collection_2.objects.link(ob_cube)
col_collection_20.objects.link(ob_stuhlsitz_001)
col_collection_20.objects.link(ob_stuhlunterbau_001)

# ---- scene / render settings (as saved in the file)
scene.camera = ob_camera
scene.frame_start = 1; scene.frame_end = 250; scene.frame_set(1)
scene.render.engine = 'BLENDER_EEVEE_NEXT'
scene.render.image_settings.color_mode = 'RGB'
scene.render.image_settings.compression = 90
scene.render.resolution_percentage = 50
scene.render.dither_intensity = 0.0
scene.render.film_transparent = True
scene.render.bake_margin = 2
scene.cycles.use_denoising = False
scene.cycles.samples = 10
scene.cycles.sampling_pattern = 'TABULATED_SOBOL'
scene.cycles.light_sampling_threshold = 0.0
scene.cycles.use_adaptive_sampling = False
scene.cycles.use_light_tree = False
scene.cycles.blur_glossy = 0.0
scene.cycles.volume_bounces = 1
scene.cycles.pixel_filter_type = 'GAUSSIAN'
scene.cycles.sample_clamp_indirect = 0.0
scene.view_settings.view_transform = 'Standard'
bpy.context.view_layer.update()
